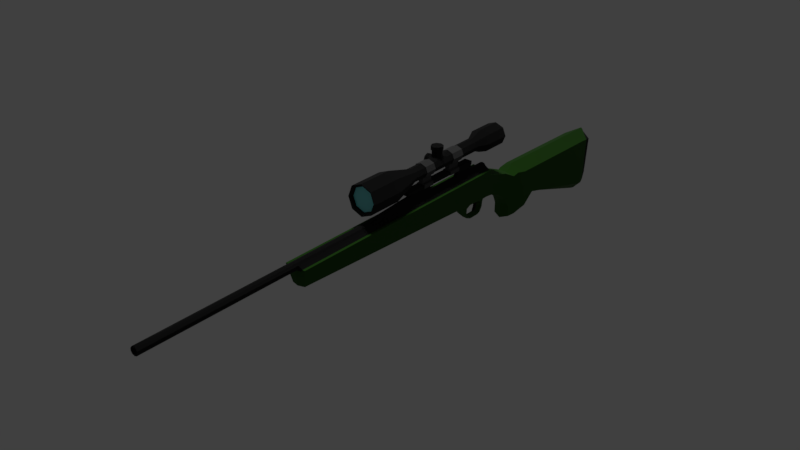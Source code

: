# Source: sniper.blend  (saved by Blender 2.80.75; exported with 4.5.12 LTS)
import bpy
from mathutils import Matrix  # noqa: F401  (used for matrix-valued properties, if any)

bpy.ops.wm.read_factory_settings(use_empty=True)
scene = bpy.context.scene
scene.name = 'Scene'

# ---- collections
col_collection_1 = bpy.data.collections.new('Collection 1'); scene.collection.children.link(col_collection_1)
col_collection_2 = bpy.data.collections.new('Collection 2'); scene.collection.children.link(col_collection_2)

# ---- materials (node trees are filled in below, after node groups)
mat_body = bpy.data.materials.new('Body')
mat_body.alpha_threshold = 0.0
mat_body.use_transparent_shadow = False
mat_body.diffuse_color = (6.341e-08, 0.1282, 0.002631, 1.0)
mat_body.roughness = 1.0
mat_body.specular_intensity = 1.0
mat_metal = bpy.data.materials.new('Metal')
mat_metal.alpha_threshold = 0.0
mat_metal.use_transparent_shadow = False
mat_metal.diffuse_color = (0.02, 0.02, 0.02, 1.0)
mat_metal.roughness = 1.0
mat_scope_mount = bpy.data.materials.new('Scope-mount')
mat_scope_mount.alpha_threshold = 0.0
mat_scope_mount.use_transparent_shadow = False
mat_scope_mount.diffuse_color = (0.1, 0.1, 0.1, 1.0)
mat_scope_mount.roughness = 1.0
mat_front_glass = bpy.data.materials.new('Front-glass')
mat_front_glass.alpha_threshold = 0.0
mat_front_glass.use_transparent_shadow = False
mat_front_glass.diffuse_color = (0.1214, 0.6893, 0.8, 1.0)
mat_front_glass.roughness = 0.3593
mat_back_glass = bpy.data.materials.new('Back-glass')
mat_back_glass.alpha_threshold = 0.0
mat_back_glass.use_transparent_shadow = False
mat_back_glass.diffuse_color = (0.1221, 0.6867, 0.7991, 1.0)
mat_back_glass.roughness = 0.4037

# ---- node groups
ng_auto_smooth = bpy.data.node_groups.new('Auto Smooth', 'GeometryNodeTree')
_s = ng_auto_smooth.interface.new_socket(name='Geometry', in_out='OUTPUT', socket_type='NodeSocketGeometry')
_s = ng_auto_smooth.interface.new_socket(name='Geometry', in_out='INPUT', socket_type='NodeSocketGeometry')
_s = ng_auto_smooth.interface.new_socket(name='Angle', in_out='INPUT', socket_type='NodeSocketFloat')
_s.subtype = 'ANGLE'
_s.min_value = 0.0
_s.max_value = 3.142
ng_auto_smooth.is_modifier = True
_N = ng_auto_smooth.nodes; _L = ng_auto_smooth.links
n0 = _N.new('NodeGroupOutput'); n0.name = 'Group Output'; n0.location = (480, -100)
n1 = _N.new('NodeGroupInput'); n1.name = 'Group Input'; n1.location = (-420, -300)
n2 = _N.new('NodeGroupInput'); n2.name = 'Group Input.001'; n2.location = (-60, -100)
n3 = _N.new('GeometryNodeSetShadeSmooth'); n3.name = 'Set Shade Smooth'; n3.location = (120, -100)
n3.domain = 'EDGE'
n4 = _N.new('GeometryNodeSetShadeSmooth'); n4.name = 'Set Shade Smooth.001'; n4.location = (300, -100)
n5 = _N.new('GeometryNodeInputMeshEdgeAngle'); n5.name = 'Edge Angle'; n5.location = (-420, -220)
n6 = _N.new('GeometryNodeInputEdgeSmooth'); n6.name = 'Is Edge Smooth'; n6.location = (-60, -160)
n7 = _N.new('GeometryNodeInputShadeSmooth'); n7.name = 'Is Face Smooth'; n7.location = (-240, -340)
n8 = _N.new('FunctionNodeBooleanMath'); n8.name = 'Boolean Math'; n8.location = (-60, -220)
n9 = _N.new('FunctionNodeCompare'); n9.name = 'Compare'; n9.location = (-240, -180)
n9.operation = 'LESS_EQUAL'
_L.new(n5.outputs[0], n9.inputs[0])
_L.new(n4.outputs[0], n0.inputs[0])
_L.new(n1.outputs[1], n9.inputs[1])
_L.new(n9.outputs[0], n8.inputs[0])
_L.new(n7.outputs[0], n8.inputs[1])
_L.new(n2.outputs[0], n3.inputs[0])
_L.new(n6.outputs[0], n3.inputs[1])
_L.new(n3.outputs[0], n4.inputs[0])
_L.new(n8.outputs[0], n3.inputs[2])
n0.is_active_output = True

# ---- material node trees
mat_body.use_nodes = True; mat_body.node_tree.nodes.clear()
_N = mat_body.node_tree.nodes; _L = mat_body.node_tree.links
n0 = _N.new('ShaderNodeOutputMaterial'); n0.name = 'Material Output'; n0.location = (281, 228)
n1 = _N.new('ShaderNodeBsdfPrincipled'); n1.name = 'Principled BSDF'; n1.location = (92, 241)
n1.distribution = 'GGX'
n1.subsurface_method = 'BURLEY'
n1.inputs[0].default_value = (0.01263, 0.07658, 0.0, 1.0)
n1.inputs[2].default_value = 1.0
n1.inputs[3].default_value = 1.45
n1.inputs[27].default_value = (0.0, 0.0, 0.0, 1.0)
n1.inputs[28].default_value = 1.0
_L.new(n1.outputs[0], n0.inputs[0])
n0.is_active_output = True
mat_metal.use_nodes = True; mat_metal.node_tree.nodes.clear()
_N = mat_metal.node_tree.nodes; _L = mat_metal.node_tree.links
n0 = _N.new('ShaderNodeOutputMaterial'); n0.name = 'Material Output'; n0.location = (300, 300)
n1 = _N.new('ShaderNodeBsdfPrincipled'); n1.name = 'Principled BSDF'; n1.location = (10, 300)
n1.distribution = 'GGX'
n1.subsurface_method = 'BURLEY'
n1.inputs[0].default_value = (0.0, 0.0, 0.0, 1.0)
n1.inputs[2].default_value = 1.0
n1.inputs[3].default_value = 1.45
n1.inputs[27].default_value = (0.0, 0.0, 0.0, 1.0)
n1.inputs[28].default_value = 1.0
_L.new(n1.outputs[0], n0.inputs[0])
n0.is_active_output = True
mat_scope_mount.use_nodes = True; mat_scope_mount.node_tree.nodes.clear()
_N = mat_scope_mount.node_tree.nodes; _L = mat_scope_mount.node_tree.links
n0 = _N.new('ShaderNodeOutputMaterial'); n0.name = 'Material Output'; n0.location = (300, 300)
n1 = _N.new('ShaderNodeBsdfPrincipled'); n1.name = 'Principled BSDF'; n1.location = (10, 300)
n1.distribution = 'GGX'
n1.subsurface_method = 'BURLEY'
n1.inputs[0].default_value = (0.06372, 0.06372, 0.06372, 1.0)
n1.inputs[2].default_value = 1.0
n1.inputs[3].default_value = 1.45
n1.inputs[27].default_value = (0.0, 0.0, 0.0, 1.0)
n1.inputs[28].default_value = 1.0
_L.new(n1.outputs[0], n0.inputs[0])
n0.is_active_output = True
mat_front_glass.use_nodes = True; mat_front_glass.node_tree.nodes.clear()
_N = mat_front_glass.node_tree.nodes; _L = mat_front_glass.node_tree.links
n0 = _N.new('ShaderNodeOutputMaterial'); n0.name = 'Material Output'; n0.location = (300, 300)
n1 = _N.new('ShaderNodeBsdfPrincipled'); n1.name = 'Principled BSDF'; n1.location = (10, 300)
n1.distribution = 'GGX'
n1.subsurface_method = 'BURLEY'
n1.inputs[0].default_value = (0.1883, 0.7771, 0.8, 1.0)
n1.inputs[2].default_value = 0.0
n1.inputs[3].default_value = 1.45
n1.inputs[27].default_value = (0.0, 0.0, 0.0, 1.0)
n1.inputs[28].default_value = 1.0
_L.new(n1.outputs[0], n0.inputs[0])
n0.is_active_output = True
mat_back_glass.use_nodes = True; mat_back_glass.node_tree.nodes.clear()
_N = mat_back_glass.node_tree.nodes; _L = mat_back_glass.node_tree.links
n0 = _N.new('ShaderNodeOutputMaterial'); n0.name = 'Material Output'; n0.location = (300, 300)
n1 = _N.new('ShaderNodeBsdfPrincipled'); n1.name = 'Principled BSDF'; n1.location = (10, 300)
n1.distribution = 'GGX'
n1.subsurface_method = 'BURLEY'
n1.inputs[0].default_value = (0.1878, 0.7758, 0.7991, 1.0)
n1.inputs[2].default_value = 0.0
n1.inputs[3].default_value = 1.45
n1.inputs[27].default_value = (0.0, 0.0, 0.0, 1.0)
n1.inputs[28].default_value = 1.0
_L.new(n1.outputs[0], n0.inputs[0])
n0.is_active_output = True

# ---- world
world_world = bpy.data.worlds.new('World'); scene.world = world_world
world_world.color = (0.05088, 0.05088, 0.05088)
world_world.use_sun_shadow = False
world_world.sun_shadow_jitter_overblur = 0.0
world_world.cycles.sampling_method = 'MANUAL'

# ---- lights
light_hemi = bpy.data.lights.new('Hemi', 'SUN')
light_hemi.transmission_factor = 0.0
light_hemi.angle = 0.1993
light_hemi.energy = 1.0
light_hemi.shadow_buffer_clip_start = 0.5
light_hemi.shadow_soft_size = 0.1
light_hemi.shadow_cascade_max_distance = 1000.0

# ---- meshes
me_cylinder = bpy.data.meshes.new('Cylinder')
me_cylinder.from_pydata([(-0.002392, 0.0128, 0.4723), (-0.01095, 0.01438, -0.08648), (-0.003864, 0.01483, 0.4723), (-0.005248, 0.01778, -0.08648), (-0.003864, 0.01733, 0.4723), (-0.003247, 0.02053, -0.08648), (-0.002392, 0.01936, 0.4723), (-0.003247, 0.01162, 0.4723), (-0.005248, 0.01438, 0.4723), (-0.005248, 0.01778, 0.4723), (-0.003247, 0.02053, 0.4723), (-3.294e-11, 0.01608, 0.3006), (-0.00895, 0.01162, 0.2561), (-0.01095, 0.01438, 0.2561), (-0.005248, 0.01778, 0.2561), (-0.003247, 0.02053, 0.2561), (-0.01095, 0.01438, 0.02419), (-0.005248, 0.01778, 0.02419), (-0.003247, 0.02053, 0.02419), (-0.01528, -0.01361, -0.3134), (-0.01528, -0.01011, -0.1649), (-0.01249, -0.02153, -0.3331), (-0.01316, -0.07099, -0.3257), (-0.01528, -0.05135, -0.1847), (-0.0137, -0.06663, -0.1692), (-0.01528, -0.08302, -0.3075), (-0.01104, -0.08356, -0.3254), (-0.01447, -0.01125, -0.1495), (-0.00592, -0.0276, -0.0821), (-0.00592, -0.0254, -0.03547), (-0.00592, -0.02727, -0.07426), (-0.00592, -0.03129, -0.08059), (-0.005207, -0.03107, -0.07873), (-0.005369, -0.03783, -0.08057), (-0.004819, -0.03719, -0.07903), (-0.005171, -0.04405, -0.07689), (-0.004819, -0.04317, -0.07607), (-0.005171, -0.04631, -0.07171), (-0.004819, -0.04517, -0.07162), (-0.005171, -0.04649, -0.05619), (-0.004819, -0.04537, -0.05686), (-0.004522, -0.04107, -0.04813), (-0.00417, -0.04012, -0.04902), (-0.00472, -0.03549, -0.04158), (-0.004558, -0.0306, -0.04935), (-0.00592, -0.0263, -0.05416), (-0.00592, -0.02694, -0.06773), (-0.002656, -0.02793, -0.07268), (-0.002656, -0.02772, -0.06994), (-0.002085, -0.03341, -0.07303), (-0.002085, -0.03293, -0.07193), (-0.001899, -0.03779, -0.07178), (-0.001899, -0.03744, -0.07076), (-0.001899, -0.04104, -0.06966), (-0.001899, -0.04045, -0.06895), (-0.003247, 0.02053, -0.0286), (-0.003247, 0.02053, -0.0549), (-0.004157, 0.02053, 0.1385), (-0.004945, 0.03068, 0.02343), (-0.004945, 0.03068, -0.02856), (-0.004945, 0.03068, -0.05546), (-0.003247, 0.02053, 0.05721), (-0.004945, 0.03068, 0.05973), (-0.002641, 0.02438, 0.02555), (-0.002641, 0.02438, 0.05721), (-0.001801, 0.02814, 0.05721), (-0.002641, 0.02438, -0.03008), (-0.002641, 0.02438, -0.0549), (-0.004945, 0.03068, 0.06986), (-0.005338, 0.03527, 0.02343), (-0.005338, 0.03527, -0.02856), (-0.005338, 0.03527, -0.05546), (-0.005338, 0.03527, 0.05973), (-0.005338, 0.03527, 0.07043), (-0.003247, 0.01162, 0.4431), (-0.005248, 0.01438, 0.4431), (-0.005248, 0.01778, 0.4431), (-0.003247, 0.02053, 0.4431), (-0.006846, 0.0596, -0.03976), (-0.009443, 0.05333, -0.03976), (-0.006846, 0.04706, -0.03976), (-0.006846, 0.0596, 0.05933), (-0.009443, 0.05333, 0.05933), (-0.006846, 0.04706, 0.05933), (-0.01436, 0.06788, 0.1002), (-0.0198, 0.05333, 0.1002), (-0.01436, 0.03878, 0.1002), (-0.01436, 0.06788, 0.1477), (-0.0198, 0.05333, 0.1477), (-0.01436, 0.03878, 0.1477), (-0.01238, 0.06588, 0.1461), (-0.01708, 0.05333, 0.1461), (-0.01238, 0.04078, 0.1461), (-0.01155, 0.06485, 0.1432), (-0.01593, 0.05333, 0.1432), (-0.01155, 0.04181, 0.1432), (-0.002466, 0.0283, 0.02423), (-0.006846, 0.0596, -0.06352), (-0.009443, 0.05333, -0.06352), (-0.006846, 0.04706, -0.06352), (-0.01156, 0.06392, -0.07766), (-0.01595, 0.05333, -0.07766), (-0.01156, 0.04274, -0.07766), (-0.01156, 0.06392, -0.1129), (-0.01595, 0.05333, -0.1129), (-0.01156, 0.04274, -0.1129), (-0.01156, 0.06392, -0.1129), (-0.01595, 0.05333, -0.1129), (-0.01156, 0.04274, -0.1129), (-0.01052, 0.06296, -0.1119), (-0.0145, 0.05333, -0.1119), (-0.01052, 0.0437, -0.1119), (-0.01052, 0.06296, -0.109), (-0.0145, 0.05333, -0.109), (-0.01052, 0.0437, -0.109), (-0.004945, 0.03068, -0.0113), (-0.005338, 0.03527, -0.0113), (-0.003247, 0.02053, 0.03952), (-0.004945, 0.03068, 0.04028), (-0.002641, 0.02438, 0.04025), (-0.005338, 0.03527, 0.04028), (-0.002157, 0.02823, 0.03954), (-0.006846, 0.04706, 0.0405), (-0.006846, 0.04706, 0.02462), (-0.006846, 0.04706, -0.01161), (-0.006846, 0.04706, -0.03056), (-0.006846, 0.0596, 0.0405), (-0.006846, 0.0596, 0.02462), (-0.006846, 0.0596, -0.01161), (-0.006846, 0.0596, -0.03056), (-0.009443, 0.05333, -0.03056), (-0.009443, 0.05333, -0.01161), (-0.009443, 0.05333, 0.02462), (-0.009443, 0.05333, 0.0405), (-0.003423, 0.04576, -0.03976), (-0.003423, 0.04576, 0.05933), (-0.007178, 0.03577, 0.1002), (-0.007178, 0.03577, 0.1477), (-0.006191, 0.03818, 0.1461), (-0.005774, 0.03943, 0.1432), (-0.003423, 0.04576, -0.06352), (-0.005781, 0.04055, -0.07766), (-0.005781, 0.04055, -0.1129), (-0.005781, 0.04055, -0.1129), (-0.005258, 0.0417, -0.1119), (-0.005258, 0.0417, -0.109), (-0.003423, 0.04576, -0.03056), (-0.003423, 0.04576, -0.01161), (-0.003423, 0.04576, 0.02462), (-0.003423, 0.04576, 0.0405), (-0.002669, 0.03527, -0.02856), (-0.002669, 0.03527, -0.0113), (-0.002669, 0.03527, 0.02343), (-0.002669, 0.03527, 0.04028), (-0.00753, 0.04643, -0.01161), (-0.00753, 0.04643, -0.03056), (-0.00753, 0.06023, -0.01161), (-0.00753, 0.06023, -0.03056), (-0.01039, 0.05333, -0.03056), (-0.01039, 0.05333, -0.01161), (-0.003765, 0.045, -0.03056), (-0.003765, 0.045, -0.01161), (-0.00753, 0.04643, 0.0405), (-0.00753, 0.04643, 0.02462), (-0.00753, 0.06023, 0.0405), (-0.00753, 0.06023, 0.02462), (-0.01039, 0.05333, 0.02462), (-0.01039, 0.05333, 0.0405), (-0.003765, 0.045, 0.02462), (-0.003765, 0.045, 0.0405), (-0.00592, 0.0306, -0.0113), (-0.00592, 0.0306, -0.02856), (-0.006313, 0.03519, 0.02343), (-0.00592, 0.0306, 0.02343), (-0.006313, 0.03519, -0.02856), (-0.006313, 0.03519, 0.04028), (-0.006313, 0.03519, -0.0113), (-0.00592, 0.0306, 0.04028), (-0.005374, 0.03611, -0.02856), (-0.005374, 0.03611, 0.02343), (-0.005374, 0.03611, 0.04028), (-0.005374, 0.03611, -0.0113), (-0.002766, 0.03613, -0.01133), (-0.002766, 0.03613, -0.02873), (-0.002768, 0.03615, 0.0403), (-0.002768, 0.03615, 0.02354), (-0.006846, 0.04706, 0.01816), (-0.006846, 0.04706, -0.001553), (-0.006846, 0.0596, 0.01816), (-0.006846, 0.0596, -0.001553), (-0.009443, 0.05333, -0.001553), (-0.009443, 0.05333, 0.01816), (-0.003423, 0.04576, -0.001553), (-0.003423, 0.04576, 0.01816), (-0.006846, 0.04706, 0.01461), (-0.006846, 0.04706, 0.009315), (-0.006846, 0.04706, 0.00402), (-0.006846, 0.0596, 0.01461), (-0.006846, 0.0596, 0.009315), (-0.006846, 0.0596, 0.00402), (-0.009443, 0.05333, 0.01461), (-0.003423, 0.04576, 0.00402), (-0.003423, 0.04576, 0.009315), (-0.003423, 0.04576, 0.01461), (-0.004704, 0.06224, 0.004566), (-0.004704, 0.06224, 0.01393), (-0.004704, 0.07051, 0.004566), (-0.006757, 0.07051, 0.009247), (-0.004704, 0.07051, 0.01393), (-0.005577, 0.07599, 0.003699), (-0.00801, 0.07599, 0.009247), (-0.005577, 0.07599, 0.0148), (-0.005577, 0.07051, 0.003699), (-0.00801, 0.07051, 0.009247), (-0.005577, 0.07051, 0.0148), (-0.01386, 0.05338, 0.01287), (-0.01386, 0.05784, 0.01103), (-0.01386, 0.05968, 0.006567), (-0.01386, 0.05784, 0.002107), (-0.01386, 0.05338, 0.0002598), (-0.01386, 0.04892, 0.01103), (-0.01386, 0.04707, 0.006567), (-0.01386, 0.04892, 0.002107), (-0.009733, 0.05339, 0.01341), (-0.007818, 0.05783, 0.01141), (-0.007026, 0.05967, 0.006567), (-0.007818, 0.05783, 0.00173), (-0.009735, 0.05338, -0.0002742), (-0.007772, 0.04895, 0.01141), (-0.006959, 0.04712, 0.006567), (-0.007772, 0.04895, 0.00173), (-0.01386, 0.05338, 0.01365), (-0.01386, 0.05838, 0.01157), (-0.01386, 0.06046, 0.006567), (-0.01386, 0.05838, 0.00156), (-0.01386, 0.05338, -0.0005136), (-0.01386, 0.04837, 0.01157), (-0.01386, 0.0463, 0.006567), (-0.01386, 0.04837, 0.00156), (-0.01725, 0.04837, 0.00156), (-0.01725, 0.0463, 0.006567), (-0.01725, 0.05338, 0.01365), (-0.01725, 0.05838, 0.01157), (-0.01725, 0.06046, 0.006567), (-0.01725, 0.05838, 0.00156), (-0.01725, 0.05338, -0.0005136), (-0.01725, 0.04837, 0.01157), (0.0, 0.01203, 0.4723), (0.0, 0.01438, -0.08648), (0.002392, 0.0128, 0.4723), (0.01095, 0.01438, -0.08648), (0.003864, 0.01483, 0.4723), (0.005248, 0.01778, -0.08648), (0.003864, 0.01733, 0.4723), (0.003247, 0.02053, -0.08648), (0.002392, 0.01936, 0.4723), (0.0, 0.02159, -0.08648), (0.0, 0.02013, 0.4723), (0.003247, 0.01162, 0.4723), (0.0, 0.01057, 0.4723), (0.005248, 0.01438, 0.4723), (0.005248, 0.01778, 0.4723), (0.003247, 0.02053, 0.4723), (0.0, 0.02159, 0.4723), (0.0, 0.01057, 0.2561), (0.00895, 0.01162, 0.2561), (0.01095, 0.01438, 0.2561), (0.005248, 0.01778, 0.2561), (0.003247, 0.02053, 0.2561), (0.0, 0.02159, 0.2561), (0.00895, -0.0249, -0.08648), (0.00895, -0.009649, 0.2516), (0.0, -0.0101, 0.2535), (0.01095, 0.01438, 0.02419), (0.005248, 0.01778, 0.02419), (0.003247, 0.02053, 0.02419), (0.0, 0.02159, 0.02419), (0.00895, -0.01988, 0.02419), (0.01446, 0.01438, -0.08648), (0.01446, 0.01438, 0.2561), (0.01446, 0.01438, 0.02419), (0.0, -0.02713, -0.08648), (0.0, -0.02131, 0.02419), (0.01357, 0.01043, 0.2553), (0.01357, 0.007675, -0.08648), (0.01357, 0.008614, 0.02419), (0.0, 0.01083, -0.08648), (0.00895, -0.04402, -0.1268), (0.0, -0.04526, -0.1254), (0.01357, -0.01377, -0.141), (0.0, -0.01106, -0.1402), (0.01528, -0.01813, -0.3134), (0.0, -0.006743, -0.3306), (0.01528, -0.01462, -0.1649), (0.0, -0.002915, -0.1547), (0.01249, -0.02153, -0.3331), (0.0, -0.01256, -0.335), (0.01316, -0.07099, -0.3257), (0.0, -0.07117, -0.3258), (0.01528, -0.05135, -0.1847), (0.0137, -0.06663, -0.1692), (0.0, -0.06853, -0.1692), (0.011, -0.07253, -0.1485), (0.0, -0.07611, -0.1482), (0.011, -0.07145, -0.1345), (0.0, -0.07502, -0.1304), (0.011, -0.05727, -0.1347), (0.0, -0.05727, -0.1311), (0.0, 0.006149, -0.09776), (0.01357, 0.003557, -0.09776), (0.00895, -0.02616, -0.09748), (0.0, -0.0284, -0.09748), (0.0, -0.0006935, -0.1211), (0.01357, -0.003285, -0.1211), (0.00895, -0.03257, -0.1125), (0.0, -0.03481, -0.1125), (0.01528, -0.08302, -0.3075), (0.0, -0.09497, -0.3256), (0.0, -0.09745, -0.3138), (0.01104, -0.08356, -0.3254), (0.01447, -0.01125, -0.1495), (0.0, -0.00853, -0.1486), (0.0, -0.06853, -0.1692), (0.0, -0.05589, -0.185), (0.00895, -0.02258, -0.03315), (0.0, -0.02445, -0.03315), (0.00895, -0.02475, -0.08459), (0.0, -0.02701, -0.08538), (0.00592, -0.0276, -0.0821), (0.00592, -0.0254, -0.03547), (0.0, -0.02854, -0.0743), (0.00592, -0.02727, -0.07426), (0.00592, -0.03129, -0.08059), (0.0, -0.03166, -0.08286), (0.0, -0.03109, -0.07841), (0.005207, -0.03107, -0.07873), (0.005369, -0.03783, -0.08057), (0.0, -0.03856, -0.08284), (0.0, -0.03706, -0.07869), (0.004819, -0.03719, -0.07903), (0.005171, -0.04405, -0.07689), (0.0, -0.04569, -0.07862), (0.0, -0.0426, -0.07569), (0.004819, -0.04317, -0.07607), (0.005171, -0.04631, -0.07171), (0.0, -0.04828, -0.07269), (0.0, -0.04441, -0.07162), (0.004819, -0.04517, -0.07162), (0.005171, -0.04649, -0.05619), (0.0, -0.04768, -0.05529), (0.0, -0.04476, -0.05722), (0.004819, -0.04537, -0.05686), (0.004522, -0.04107, -0.04813), (0.0, -0.04197, -0.04696), (0.0, -0.03944, -0.04988), (0.00417, -0.04012, -0.04902), (0.00472, -0.03549, -0.04158), (0.0, -0.03597, -0.04016), (0.0, -0.03034, -0.04974), (0.004558, -0.0306, -0.04935), (0.0, -0.02584, -0.05447), (0.00592, -0.0263, -0.05416), (0.0, -0.02652, -0.06785), (0.00592, -0.02694, -0.06773), (0.0, -0.02758, -0.06933), (0.002656, -0.02793, -0.07268), (0.002656, -0.02772, -0.06994), (0.0, -0.03324, -0.07349), (0.0, -0.03271, -0.07164), (0.002085, -0.03341, -0.07303), (0.002085, -0.03293, -0.07193), (0.0, -0.03774, -0.07201), (0.0, -0.03734, -0.07062), (0.001899, -0.03779, -0.07178), (0.001899, -0.03744, -0.07076), (0.0, -0.0411, -0.06983), (0.0, -0.04041, -0.06882), (0.001899, -0.04104, -0.06966), (0.001899, -0.04045, -0.06895), (0.0, -0.04296, -0.06729), (0.0, -0.04273, -0.06694), (0.003247, 0.02053, -0.0286), (0.0, 0.02159, -0.0286), (0.003247, 0.02053, -0.0549), (0.0, 0.02159, -0.0549), (0.004157, 0.02053, 0.1385), (0.0, 0.02159, 0.1385), (0.0, 0.03068, 0.02343), (0.0, 0.03068, -0.02856), (0.0, 0.03068, -0.05546), (0.004945, 0.03068, 0.02343), (0.004945, 0.03068, -0.02856), (0.004945, 0.03068, -0.05546), (0.003247, 0.02053, 0.05721), (0.0, 0.03068, 0.05973), (0.004945, 0.03068, 0.05973), (0.0, 0.0249, 0.02555), (0.002641, 0.02438, 0.02555), (0.002641, 0.02438, 0.05721), (0.0, 0.02841, 0.05721), (0.001801, 0.02814, 0.05721), (0.0, 0.02613, -0.0549), (0.0, 0.0249, -0.03008), (0.002641, 0.02438, -0.03008), (0.002641, 0.02438, -0.0549), (0.0, 0.03068, 0.06986), (0.004945, 0.03068, 0.06986), (0.005338, 0.03527, 0.02343), (0.0, 0.03527, -0.05546), (0.0, 0.03527, -0.02856), (0.0, 0.03527, 0.02343), (0.005338, 0.03527, -0.02856), (0.005338, 0.03527, -0.05546), (0.0, 0.03527, 0.05973), (0.005338, 0.03527, 0.05973), (0.0, 0.03527, 0.07043), (0.005338, 0.03527, 0.07043), (0.0, 0.01057, 0.4431), (0.003247, 0.01162, 0.4431), (0.005248, 0.01438, 0.4431), (0.005248, 0.01778, 0.4431), (0.003247, 0.02053, 0.4431), (0.0, 0.02159, 0.4431), (0.0, 0.02291, 0.4723), (0.0, 0.0622, -0.03976), (0.006846, 0.0596, -0.03976), (0.009443, 0.05333, -0.03976), (0.006846, 0.04706, -0.03976), (0.0, 0.04446, -0.03976), (0.0, 0.0622, 0.05933), (0.006846, 0.0596, 0.05933), (0.009443, 0.05333, 0.05933), (0.006846, 0.04706, 0.05933), (0.0, 0.04446, 0.05933), (0.0, 0.07391, 0.1002), (0.01436, 0.06788, 0.1002), (0.0198, 0.05333, 0.1002), (0.01436, 0.03878, 0.1002), (0.0, 0.03275, 0.1002), (0.0, 0.07391, 0.1477), (0.01436, 0.06788, 0.1477), (0.0198, 0.05333, 0.1477), (0.01436, 0.03878, 0.1477), (0.0, 0.03275, 0.1477), (0.0, 0.06962, 0.1432), (0.0, 0.07108, 0.1461), (0.01238, 0.06588, 0.1461), (0.01708, 0.05333, 0.1461), (0.01238, 0.04078, 0.1461), (0.0, 0.03558, 0.1461), (0.01155, 0.06485, 0.1432), (0.01593, 0.05333, 0.1432), (0.01155, 0.04181, 0.1432), (0.0, 0.03704, 0.1432), (0.0, 0.05333, 0.1437), (0.002466, 0.0283, 0.02423), (0.0, 0.0622, -0.06352), (0.006846, 0.0596, -0.06352), (0.009443, 0.05333, -0.06352), (0.006846, 0.04706, -0.06352), (0.0, 0.04446, -0.06352), (0.0, 0.06831, -0.07766), (0.01156, 0.06392, -0.07766), (0.01595, 0.05333, -0.07766), (0.01156, 0.04274, -0.07766), (0.0, 0.03835, -0.07766), (0.0, 0.05333, -0.109), (0.0, 0.06831, -0.1129), (0.01156, 0.06392, -0.1129), (0.01595, 0.05333, -0.1129), (0.01156, 0.04274, -0.1129), (0.0, 0.03835, -0.1129), (0.01156, 0.06392, -0.1129), (0.01595, 0.05333, -0.1129), (0.0, 0.06831, -0.1129), (0.01156, 0.04274, -0.1129), (0.0, 0.03835, -0.1129), (0.01052, 0.06296, -0.1119), (0.0145, 0.05333, -0.1119), (0.0, 0.06695, -0.1119), (0.01052, 0.0437, -0.1119), (0.0, 0.03971, -0.1119), (0.01052, 0.06296, -0.109), (0.0145, 0.05333, -0.109), (0.0, 0.06695, -0.109), (0.01052, 0.0437, -0.109), (0.0, 0.03971, -0.109), (0.0, 0.03068, -0.0113), (0.004945, 0.03068, -0.0113), (0.0, 0.03527, -0.0113), (0.005338, 0.03527, -0.0113), (0.003247, 0.02053, 0.03952), (0.004945, 0.03068, 0.04028), (0.002641, 0.02438, 0.04025), (0.0, 0.03527, 0.04028), (0.005338, 0.03527, 0.04028), (0.002157, 0.02823, 0.03954), (0.0, 0.04446, 0.0405), (0.0, 0.04446, 0.02462), (0.0, 0.04446, -0.01161), (0.0, 0.04446, -0.03056), (0.0, 0.0622, -0.03056), (0.0, 0.0622, -0.01161), (0.0, 0.0622, 0.02462), (0.0, 0.0622, 0.0405), (0.006846, 0.04706, 0.0405), (0.006846, 0.04706, 0.02462), (0.006846, 0.04706, -0.01161), (0.006846, 0.04706, -0.03056), (0.006846, 0.0596, 0.0405), (0.006846, 0.0596, 0.02462), (0.006846, 0.0596, -0.01161), (0.006846, 0.0596, -0.03056), (0.009443, 0.05333, -0.03056), (0.009443, 0.05333, -0.01161), (0.009443, 0.05333, 0.02462), (0.009443, 0.05333, 0.0405), (0.003423, 0.04576, -0.03976), (0.003423, 0.04576, 0.05933), (0.007178, 0.03577, 0.1002), (0.007178, 0.03577, 0.1477), (0.006191, 0.03818, 0.1461), (0.005774, 0.03943, 0.1432), (0.003423, 0.04576, -0.06352), (0.005781, 0.04055, -0.07766), (0.005781, 0.04055, -0.1129), (0.005781, 0.04055, -0.1129), (0.005258, 0.0417, -0.1119), (0.005258, 0.0417, -0.109), (0.003423, 0.04576, -0.03056), (0.003423, 0.04576, -0.01161), (0.003423, 0.04576, 0.02462), (0.003423, 0.04576, 0.0405), (0.002669, 0.03527, -0.02856), (0.002669, 0.03527, -0.0113), (0.002669, 0.03527, 0.02343), (0.002669, 0.03527, 0.04028), (0.0, 0.04358, -0.01161), (0.0, 0.04358, -0.03056), (0.0, 0.06308, -0.03056), (0.0, 0.06308, -0.01161), (0.00753, 0.04643, -0.01161), (0.00753, 0.04643, -0.03056), (0.00753, 0.06023, -0.01161), (0.00753, 0.06023, -0.03056), (0.01039, 0.05333, -0.03056), (0.01039, 0.05333, -0.01161), (0.003765, 0.045, -0.03056), (0.003765, 0.045, -0.01161), (0.0, 0.04358, 0.0405), (0.0, 0.04358, 0.02462), (0.0, 0.06308, 0.02462), (0.0, 0.06308, 0.0405), (0.00753, 0.04643, 0.0405), (0.00753, 0.04643, 0.02462), (0.00753, 0.06023, 0.0405), (0.00753, 0.06023, 0.02462), (0.01039, 0.05333, 0.02462), (0.01039, 0.05333, 0.0405), (0.003765, 0.045, 0.02462), (0.003765, 0.045, 0.0405), (0.00592, 0.0306, -0.0113), (0.00592, 0.0306, -0.02856), (0.006313, 0.03519, 0.02343), (0.00592, 0.0306, 0.02343), (0.006313, 0.03519, -0.02856), (0.006313, 0.03519, 0.04028), (0.006313, 0.03519, -0.0113), (0.00592, 0.0306, 0.04028), (0.005374, 0.03611, -0.02856), (0.005374, 0.03611, 0.02343), (0.005374, 0.03611, 0.04028), (0.005374, 0.03611, -0.0113), (0.002766, 0.03613, -0.01133), (0.002766, 0.03613, -0.02873), (0.0, 0.03601, -0.01133), (0.0, 0.03601, -0.02873), (0.0, 0.03602, 0.0403), (0.002768, 0.03615, 0.0403), (0.002768, 0.03615, 0.02354), (0.0, 0.03602, 0.02354), (0.0, 0.04446, 0.01816), (0.0, 0.04446, -0.001553), (0.0, 0.0622, -0.001553), (0.0, 0.0622, 0.01816), (0.006846, 0.04706, 0.01816), (0.006846, 0.04706, -0.001553), (0.006846, 0.0596, 0.01816), (0.006846, 0.0596, -0.001553), (0.009443, 0.05333, -0.001553), (0.009443, 0.05333, 0.01816), (0.003423, 0.04576, -0.001553), (0.003423, 0.04576, 0.01816), (0.0, 0.04446, 0.01461), (0.0, 0.04446, 0.009315), (0.0, 0.04446, 0.00402), (0.006846, 0.04706, 0.01461), (0.006846, 0.04706, 0.009315), (0.006846, 0.04706, 0.00402), (0.006846, 0.0596, 0.01461), (0.006846, 0.0596, 0.009315), (0.006846, 0.0596, 0.00402), (0.009443, 0.05333, 0.01461), (0.003423, 0.04576, 0.00402), (0.003423, 0.04576, 0.009315), (0.003423, 0.04576, 0.01461), (0.0, 0.06224, 0.01587), (0.0, 0.06224, 0.002628), (0.004704, 0.06224, 0.004566), (0.004704, 0.06224, 0.01393), (0.0, 0.07051, 0.002628), (0.004704, 0.07051, 0.004566), (0.006757, 0.07051, 0.009247), (0.004704, 0.07051, 0.01393), (0.0, 0.07051, 0.01587), (0.005577, 0.07599, 0.003699), (0.0, 0.07599, 0.0014), (0.00801, 0.07599, 0.009247), (0.005577, 0.07599, 0.0148), (0.0, 0.07599, 0.01709), (0.0, 0.07051, 0.0014), (0.005577, 0.07051, 0.003699), (0.00801, 0.07051, 0.009247), (0.005577, 0.07051, 0.0148), (0.0, 0.07051, 0.01709), (0.009443, 0.05333, 0.003835), (0.009443, 0.05333, 0.009223), (-0.003247, 0.02053, -0.06788), (0.0, 0.02159, -0.06788), (-0.003247, 0.02053, -0.05981), (0.0, 0.02159, -0.05981), (-0.005248, 0.01778, -0.06788), (-0.004765, 0.02128, -0.05981), (-0.005248, 0.01778, -0.05981), (-0.01095, 0.01438, -0.05948), (-0.01095, 0.01438, -0.06788), (-0.004765, 0.02128, -0.06788), (-0.008384, 0.0216, -0.05981), (-0.008384, 0.0216, -0.06788), (-0.01619, 0.01698, -0.05948), (-0.01619, 0.01698, -0.06788), (-0.01446, 0.01438, -0.06788), (-0.01446, 0.01438, -0.05948), (-0.0212, 0.004086, -0.05948), (-0.0212, 0.004086, -0.06788), (-0.01894, 0.001922, -0.05948), (-0.01894, 0.001922, -0.06788), (-0.02736, -0.002169, -0.06782), (-0.02708, -0.00245, -0.07185), (-0.02597, -0.005465, -0.06804), (-0.02576, -0.006258, -0.07143), (-0.02953, -0.01208, -0.06971), (-0.02791, -0.007871, -0.06497), (-0.03406, -0.01002, -0.06547), (-0.03552, -0.01053, -0.07182), (-0.03027, -0.008695, -0.07525), (-0.0329, -0.003723, -0.06416), (-0.0376, -0.005368, -0.06839), (-0.03525, -0.004548, -0.07444), (-0.0291, -0.002397, -0.07394), (-0.03363, -0.0003402, -0.06971), (-0.005248, 0.01778, -0.01601), (-0.01095, 0.01438, -0.01584), (-0.004482, 0.0165, -0.01601), (-0.004482, 0.0165, -0.05981), (-0.01018, 0.01309, -0.01584), (-0.01018, 0.01309, -0.05948), (-0.003247, 0.01162, 0.2561), (-0.005248, 0.01438, 0.2561), (0.003247, 0.01162, 0.2561), (0.005248, 0.01438, 0.2561), (-0.01528, -0.07865, -0.318), (-0.01443, -0.01747, -0.3235), (0.0, -0.009556, -0.3337), (0.01528, -0.07865, -0.318), (0.01443, -0.01972, -0.3235), (-0.01332, -0.08557, -0.3178), (0.0, -0.09907, -0.321), (0.01332, -0.08557, -0.3178), (0.0, -0.02155, -0.3331), (-0.01095, 0.01438, -0.08648), (-0.00895, 0.01162, 0.2561), (-0.01095, 0.01438, 0.2561), (-0.00895, -0.0249, -0.08648), (-0.00895, -0.009649, 0.2516), (-0.01095, 0.01438, 0.02419), (-0.00895, -0.01988, 0.02419), (-0.01446, 0.01438, -0.08648), (-0.01446, 0.01438, 0.2561), (-0.01446, 0.01438, 0.02419), (-0.01357, 0.01043, 0.2553), (-0.01357, 0.007675, -0.08648), (-0.01357, 0.008614, 0.02419), (-0.00895, -0.04402, -0.1268), (-0.01357, -0.01377, -0.141), (-0.0137, -0.06663, -0.1692), (-0.011, -0.07253, -0.1485), (-0.011, -0.07145, -0.1345), (-0.011, -0.05727, -0.1347), (-0.01357, 0.003557, -0.09776), (-0.00895, -0.02616, -0.09748), (-0.01357, -0.003285, -0.1211), (-0.00895, -0.03257, -0.1125), (-0.01447, -0.01125, -0.1495), (-0.00895, -0.02258, -0.03315), (-0.00895, -0.02475, -0.08459), (-0.00592, -0.0276, -0.0821), (-0.00592, -0.0254, -0.03547), (-0.00592, -0.02727, -0.07426), (-0.00592, -0.0263, -0.05416), (-0.00592, -0.02694, -0.06773), (0.0, 0.01438, -0.08648), (0.0, -0.0101, 0.2535), (0.0, -0.02713, -0.08648), (0.0, -0.02131, 0.02419), (0.0, 0.01083, -0.08648), (0.0, -0.04526, -0.1254), (0.0, -0.01106, -0.1402), (0.0, -0.06853, -0.1692), (0.0, -0.07611, -0.1482), (0.0, -0.07502, -0.1304), (0.0, -0.05727, -0.1311), (0.0, 0.006149, -0.09776), (0.0, -0.0284, -0.09748), (0.0, -0.0006935, -0.1211), (0.0, -0.03481, -0.1125), (0.0, -0.02445, -0.03315), (0.0, -0.02701, -0.08538), (-0.01095, 0.01438, -0.05948), (-0.01095, 0.01438, -0.06788), (-0.01446, 0.01438, -0.06788), (-0.01446, 0.01438, -0.05948), (-0.01095, 0.01438, -0.01584)], [], [(417, 259, 7, 74), (74, 7, 8, 75), (75, 8, 9, 76), (76, 9, 10, 77), (10, 423, 77), (257, 6, 11), (247, 0, 7, 259), (0, 2, 8, 7), (2, 4, 9, 8), (4, 6, 10, 9), (6, 257, 263, 10), (2, 0, 11), (4, 2, 11), (6, 4, 11), (0, 247, 11), (57, 15, 269, 386), (17, 14, 15, 57, 61, 117, 18), (16, 13, 14, 17), (1, 635, 631, 3), (3, 631, 627, 5), (55, 18, 276, 382), (248, 1, 3, 5), (256, 248, 5), (672, 673, 296, 21), (20, 294, 292, 19), (27, 321, 294, 20), (21, 679, 298, 22), (22, 298, 317, 26), (323, 23, 25, 318), (24, 23, 323, 322), (677, 676, 26, 317), (27, 20, 23, 24), (25, 23, 20, 19), (330, 30, 32, 334), (32, 31, 33, 34), (30, 28, 31, 32), (28, 327, 333, 31), (338, 34, 36, 342), (31, 333, 337, 33), (334, 32, 34, 338), (342, 36, 38, 346), (34, 33, 35, 36), (33, 337, 341, 35), (37, 345, 349, 39), (36, 35, 37, 38), (35, 341, 345, 37), (40, 39, 41, 42), (346, 38, 40, 350), (38, 37, 39, 40), (354, 42, 44, 358), (39, 349, 353, 41), (350, 40, 42, 354), (41, 353, 357, 43), (42, 41, 43, 44), (362, 360, 45, 46), (360, 358, 44, 45), (44, 43, 29, 45), (325, 29, 43, 357), (362, 46, 48, 364), (47, 330, 367, 49), (46, 30, 47, 48), (30, 330, 47), (49, 367, 371, 51), (48, 47, 49, 50), (364, 48, 50, 368), (372, 52, 54, 376), (50, 49, 51, 52), (368, 50, 52, 372), (376, 54, 380), (51, 371, 375, 53), (52, 51, 53, 54), (53, 375, 379), (54, 53, 379, 380), (629, 56, 384, 630), (65, 57, 386, 399), (67, 66, 59, 60), (66, 402, 388, 59), (63, 96, 58, 387, 396), (401, 67, 60, 389), (65, 64, 57), (18, 63, 396, 276), (117, 119, 63, 18), (399, 394, 62, 65), (384, 56, 67, 401), (55, 382, 402, 66), (56, 55, 66, 67), (62, 394, 405, 68), (487, 387, 58, 115), (68, 405, 415, 73), (60, 71, 408, 389), (409, 408, 71, 70, 150), (120, 72, 413, 494, 153), (72, 73, 415, 413), (70, 71, 60, 59), (58, 118, 177, 173), (118, 62, 72, 120), (72, 62, 68, 73), (57, 64, 61), (15, 77, 422, 269), (14, 76, 77, 15), (10, 263, 423), (423, 422, 77), (671, 672, 21, 22), (22, 26, 676, 671), (79, 78, 97, 98), (134, 80, 99, 140), (135, 433, 438, 136), (149, 497, 433, 135), (126, 133, 82, 81), (133, 122, 83, 82), (504, 126, 81, 429), (81, 82, 85, 84), (82, 83, 86, 85), (429, 81, 84, 434), (136, 438, 443, 137), (84, 85, 88, 87), (434, 84, 87, 439), (85, 86, 89, 88), (87, 88, 91, 90), (137, 443, 449, 138), (439, 87, 90, 445), (88, 89, 92, 91), (445, 90, 93, 444), (91, 92, 95, 94), (90, 91, 94, 93), (138, 449, 453, 139), (444, 93, 454), (93, 94, 454), (94, 95, 454), (95, 139, 454), (121, 96, 63, 119), (121, 65, 62, 118), (80, 79, 98, 99), (78, 424, 456, 97), (97, 456, 461, 100), (99, 98, 101, 102), (140, 99, 102, 141), (98, 97, 100, 101), (141, 102, 105, 142), (100, 461, 467, 103), (104, 103, 106, 107), (102, 101, 104, 105), (101, 100, 103, 104), (105, 104, 107, 108), (103, 467, 474, 106), (142, 105, 108, 143), (106, 474, 479, 109), (143, 108, 111, 144), (107, 106, 109, 110), (108, 107, 110, 111), (109, 479, 484, 112), (144, 111, 114, 145), (110, 109, 112, 113), (111, 110, 113, 114), (484, 466, 112), (466, 113, 112), (113, 466, 114), (466, 486, 145), (69, 116, 115, 58), (410, 489, 151, 116, 69, 152), (388, 487, 115, 59), (96, 121, 118, 58), (65, 121, 119, 64), (61, 64, 119, 117), (424, 78, 129, 501), (147, 124, 154, 161), (123, 148, 168, 163), (79, 80, 125, 130), (124, 131, 159, 154), (191, 186, 123, 132), (183, 160, 538, 576), (78, 79, 130, 129), (125, 146, 160, 155), (188, 191, 132, 127), (132, 123, 163, 166), (134, 428, 500, 146), (130, 125, 155, 158), (193, 581, 498, 148), (133, 126, 164, 167), (126, 504, 552, 164), (186, 193, 148, 123), (185, 168, 550, 580), (80, 134, 146, 125), (481, 144, 145, 486), (476, 143, 144, 481), (471, 142, 143, 476), (465, 141, 142, 471), (460, 140, 141, 465), (92, 138, 139, 95), (89, 137, 138, 92), (86, 136, 137, 89), (122, 149, 135, 83), (83, 135, 136, 86), (428, 134, 140, 460), (139, 453, 454), (114, 466, 145), (120, 180, 175), (539, 157, 156, 540), (158, 155, 154, 159), (157, 158, 159, 156), (182, 575, 537, 161), (155, 160, 161, 154), (146, 500, 538, 160), (499, 147, 161, 537), (501, 129, 157, 539), (129, 130, 158, 157), (128, 502, 540, 156), (131, 128, 156, 159), (551, 165, 164, 552), (166, 163, 162, 167), (165, 166, 167, 164), (182, 161, 160, 183), (163, 168, 169, 162), (122, 133, 167, 162), (149, 122, 162, 169), (148, 498, 550, 168), (497, 149, 169, 549), (503, 127, 165, 551), (127, 132, 166, 165), (184, 169, 168, 185), (184, 577, 549, 169), (176, 174, 171, 170), (173, 177, 175, 172), (69, 58, 173, 172), (118, 120, 175, 177), (115, 116, 176, 170), (59, 115, 170, 171), (70, 59, 171, 174), (184, 180, 120, 153), (181, 176, 116), (69, 172, 179), (172, 175, 180, 179), (178, 181, 182, 183), (150, 70, 178, 183), (184, 185, 179, 180), (174, 178, 70), (176, 181, 178, 174), (152, 69, 179, 185), (151, 489, 575, 182), (150, 183, 576, 409), (153, 494, 577, 184), (181, 116, 151, 182), (152, 185, 580, 410), (124, 147, 192, 187), (194, 203, 193, 186), (147, 499, 582, 192), (203, 593, 581, 193), (128, 131, 190, 189), (197, 200, 191, 188), (131, 124, 187, 190), (200, 194, 186, 191), (189, 583, 502, 128), (192, 582, 595, 201), (201, 595, 594, 202), (202, 594, 593, 203), (187, 192, 201, 196), (229, 196, 201, 202), (195, 202, 203, 194), (204, 607, 583, 189), (188, 205, 198, 197), (584, 188, 127, 503), (584, 606, 205, 188), (610, 607, 204, 206), (206, 204, 198, 207), (207, 198, 205, 208), (208, 205, 606, 614), (207, 208, 214, 213), (208, 614, 624, 214), (211, 214, 624, 619), (210, 213, 214, 211), (209, 212, 213, 210), (616, 620, 212, 209), (210, 211, 209), (206, 207, 213, 212), (209, 211, 619, 616), (610, 206, 212, 620), (196, 229, 230, 187), (194, 228, 229, 195), (229, 202, 195), (200, 223, 228, 194), (197, 224, 223, 200), (198, 225, 224, 197), (189, 226, 225, 199), (199, 225, 204, 189), (204, 225, 198), (190, 227, 226, 189), (187, 230, 227, 190), (218, 217, 225, 226), (217, 216, 224, 225), (216, 215, 223, 224), (215, 220, 228, 223), (220, 221, 229, 228), (221, 222, 230, 229), (222, 219, 227, 230), (219, 218, 226, 227), (217, 218, 234, 233), (216, 217, 233, 232), (215, 216, 232, 231), (219, 222, 238, 235), (233, 234, 244, 243), (236, 231, 241, 246), (238, 237, 240, 239), (231, 232, 242, 241), (235, 238, 239, 245), (237, 236, 246, 240), (234, 235, 245, 244), (232, 233, 243, 242), (218, 219, 235, 234), (220, 215, 231, 236), (244, 245, 239, 240), (243, 244, 240, 246), (221, 220, 236, 237), (241, 242, 243, 246), (222, 221, 237, 238), (417, 418, 258, 259), (418, 419, 260, 258), (419, 420, 261, 260), (420, 421, 262, 261), (262, 421, 423), (257, 11, 255), (247, 259, 258, 249), (249, 258, 260, 251), (251, 260, 261, 253), (253, 261, 262, 255), (255, 262, 263, 257), (251, 11, 249), (253, 11, 251), (255, 11, 253), (249, 11, 247), (385, 386, 269, 268), (274, 275, 491, 393, 385, 268, 267), (273, 274, 267, 266), (273, 280, 278, 250), (283, 271, 277, 285), (284, 278, 280, 285), (266, 279, 280, 273), (250, 252, 274, 273), (252, 254, 383, 381, 275, 274), (381, 382, 276, 275), (271, 265, 264, 272), (248, 254, 252, 250), (256, 254, 248), (272, 282, 277, 271), (326, 327, 281, 270), (270, 284, 285, 277, 324, 326), (279, 283, 285, 280), (278, 284, 250), (248, 250, 284, 286), (314, 287, 289, 313), (288, 307, 306, 287), (313, 289, 290, 312), (315, 288, 287, 314), (675, 295, 296, 673), (293, 291, 292, 294), (320, 293, 294, 321), (300, 320, 289), (295, 297, 298, 679), (297, 319, 317, 298), (323, 318, 316, 299), (300, 302, 303, 301), (302, 304, 305, 303), (304, 306, 307, 305), (289, 287, 306, 300), (300, 306, 304, 302), (281, 311, 310, 270), (284, 309, 308, 286), (270, 310, 309, 284), (311, 315, 314, 310), (309, 313, 312, 308), (310, 314, 313, 309), (300, 322, 323, 299), (677, 317, 319, 678), (320, 300, 299, 293), (289, 320, 321, 290), (316, 291, 293, 299), (266, 265, 283, 279), (271, 283, 265), (277, 282, 325, 324), (324, 325, 329), (324, 329, 361, 363, 331, 328, 326), (327, 326, 328), (330, 334, 335, 331), (335, 339, 336, 332), (331, 335, 332, 328), (328, 332, 333, 327), (338, 342, 343, 339), (332, 336, 337, 333), (334, 338, 339, 335), (342, 346, 347, 343), (339, 343, 340, 336), (336, 340, 341, 337), (344, 348, 349, 345), (343, 347, 344, 340), (340, 344, 345, 341), (351, 355, 352, 348), (346, 350, 351, 347), (347, 351, 348, 344), (354, 358, 359, 355), (348, 352, 353, 349), (350, 354, 355, 351), (352, 356, 357, 353), (355, 359, 356, 352), (362, 363, 361, 360), (360, 361, 359, 358), (359, 361, 329, 356), (325, 357, 356, 329), (362, 364, 366, 363), (365, 369, 367, 330), (363, 366, 365, 331), (331, 365, 330), (369, 373, 371, 367), (366, 370, 369, 365), (364, 368, 370, 366), (372, 376, 378, 374), (370, 374, 373, 369), (368, 372, 374, 370), (376, 380, 378), (373, 377, 375, 371), (374, 378, 377, 373), (377, 379, 375), (378, 380, 379, 377), (254, 630, 384, 383), (400, 399, 386, 385), (404, 392, 391, 403), (403, 391, 388, 402), (397, 396, 387, 390, 455), (401, 389, 392, 404), (400, 385, 398), (275, 276, 396, 397), (491, 275, 397, 493), (399, 400, 395, 394), (384, 401, 404, 383), (381, 403, 402, 382), (383, 404, 403, 381), (395, 406, 405, 394), (487, 488, 390, 387), (406, 416, 415, 405), (392, 389, 408, 412), (409, 533, 411, 412, 408), (495, 536, 494, 413, 414), (414, 413, 415, 416), (411, 391, 392, 412), (390, 564, 568, 492), (492, 495, 414, 395), (414, 416, 406, 395), (385, 393, 398), (268, 269, 422, 421), (267, 268, 421, 420), (262, 423, 263), (423, 421, 422), (674, 297, 295, 675), (297, 674, 678, 319), (426, 458, 457, 425), (517, 523, 459, 427), (518, 519, 438, 433), (532, 518, 433, 497), (509, 430, 431, 516), (516, 431, 432, 505), (504, 429, 430, 509), (430, 435, 436, 431), (431, 436, 437, 432), (429, 434, 435, 430), (519, 520, 443, 438), (435, 440, 441, 436), (434, 439, 440, 435), (436, 441, 442, 437), (440, 446, 447, 441), (520, 521, 449, 443), (439, 445, 446, 440), (441, 447, 448, 442), (445, 444, 450, 446), (447, 451, 452, 448), (446, 450, 451, 447), (521, 522, 453, 449), (444, 454, 450), (450, 454, 451), (451, 454, 452), (452, 454, 522), (496, 493, 397, 455), (496, 492, 395, 400), (427, 459, 458, 426), (425, 457, 456, 424), (457, 462, 461, 456), (459, 464, 463, 458), (523, 524, 464, 459), (458, 463, 462, 457), (524, 525, 470, 464), (462, 468, 467, 461), (469, 473, 472, 468), (464, 470, 469, 463), (463, 469, 468, 462), (470, 475, 473, 469), (468, 472, 474, 467), (525, 526, 475, 470), (472, 477, 479, 474), (526, 527, 480, 475), (473, 478, 477, 472), (475, 480, 478, 473), (477, 482, 484, 479), (527, 528, 485, 480), (478, 483, 482, 477), (480, 485, 483, 478), (484, 482, 466), (466, 482, 483), (483, 485, 466), (466, 528, 486), (407, 390, 488, 490), (410, 535, 407, 490, 534, 489), (388, 391, 488, 487), (455, 390, 492, 496), (400, 398, 493, 496), (393, 491, 493, 398), (424, 501, 512, 425), (530, 548, 541, 507), (506, 554, 559, 531), (426, 513, 508, 427), (507, 541, 546, 514), (590, 515, 506, 585), (574, 576, 538, 547), (425, 512, 513, 426), (508, 542, 547, 529), (587, 510, 515, 590), (515, 557, 554, 506), (517, 529, 500, 428), (513, 545, 542, 508), (592, 531, 498, 581), (516, 558, 555, 509), (509, 555, 552, 504), (585, 506, 531, 592), (579, 580, 550, 559), (427, 508, 529, 517), (481, 486, 528, 527), (476, 481, 527, 526), (471, 476, 526, 525), (465, 471, 525, 524), (460, 465, 524, 523), (448, 452, 522, 521), (442, 448, 521, 520), (437, 442, 520, 519), (505, 432, 518, 532), (432, 437, 519, 518), (428, 460, 523, 517), (522, 454, 453), (485, 528, 466), (495, 566, 571), (539, 540, 543, 544), (545, 546, 541, 542), (544, 543, 546, 545), (573, 548, 537, 575), (542, 541, 548, 547), (529, 547, 538, 500), (499, 537, 548, 530), (501, 539, 544, 512), (512, 544, 545, 513), (511, 543, 540, 502), (514, 546, 543, 511), (551, 552, 555, 556), (557, 558, 553, 554), (556, 555, 558, 557), (573, 574, 547, 548), (554, 553, 560, 559), (505, 553, 558, 516), (532, 560, 553, 505), (531, 559, 550, 498), (497, 549, 560, 532), (503, 551, 556, 510), (510, 556, 557, 515), (578, 579, 559, 560), (578, 560, 549, 577), (567, 561, 562, 565), (564, 563, 566, 568), (407, 563, 564, 390), (492, 568, 566, 495), (488, 561, 567, 490), (391, 562, 561, 488), (411, 565, 562, 391), (578, 536, 495, 571), (572, 490, 567), (407, 570, 563), (563, 570, 571, 566), (569, 574, 573, 572), (533, 574, 569, 411), (578, 571, 570, 579), (565, 411, 569), (567, 565, 569, 572), (535, 579, 570, 407), (534, 573, 575, 489), (533, 409, 576, 574), (536, 578, 577, 494), (572, 573, 534, 490), (535, 410, 580, 579), (507, 586, 591, 530), (596, 585, 592, 605), (530, 591, 582, 499), (605, 592, 581, 593), (511, 588, 589, 514), (599, 587, 590, 602), (514, 589, 586, 507), (602, 590, 585, 596), (588, 511, 502, 583), (591, 603, 595, 582), (603, 604, 594, 595), (604, 605, 593, 594), (586, 598, 603, 591), (597, 596, 605, 604), (608, 588, 583, 607), (587, 599, 600, 609), (584, 503, 510, 587), (584, 587, 609, 606), (610, 611, 608, 607), (611, 612, 600, 608), (612, 613, 609, 600), (613, 614, 606, 609), (612, 622, 623, 613), (613, 623, 624, 614), (618, 619, 624, 623), (617, 618, 623, 622), (615, 617, 622, 621), (616, 615, 621, 620), (617, 615, 618), (611, 621, 622, 612), (615, 616, 619, 618), (610, 620, 621, 611), (604, 603, 598, 597), (599, 602, 626, 600), (597, 598, 625, 626), (596, 597, 626, 602), (598, 586, 589, 625), (588, 608, 600, 601), (625, 601, 600, 626), (601, 625, 589, 588), (5, 627, 628, 256), (627, 629, 630, 628), (633, 629, 632, 637), (628, 630, 254, 256), (629, 633, 661, 17, 18, 55, 56), (661, 662, 16, 17), (634, 633, 637, 639), (636, 638, 637, 632), (638, 640, 639, 637), (627, 631, 638, 636), (629, 627, 636, 632), (631, 635, 640, 638), (635, 641, 640), (634, 639, 642), (642, 639, 643, 645), (644, 646, 650, 648), (639, 640, 644, 643), (640, 641, 646, 644), (641, 642, 645, 646), (643, 644, 648, 647), (645, 643, 647, 649), (646, 645, 649, 650), (651, 652, 653), (652, 651, 650), (651, 653, 654), (651, 654, 655), (651, 655, 650), (653, 652, 656), (654, 653, 657), (655, 654, 658), (650, 655, 659), (652, 647, 656), (653, 656, 657), (654, 657, 658), (655, 658, 659), (656, 647, 660), (657, 656, 660), (658, 657, 660), (659, 658, 660), (647, 659, 660), (650, 659, 648), (649, 652, 650), (649, 647, 652), (647, 648, 659), (662, 661, 663, 665), (664, 666, 665, 663), (634, 662, 665, 666), (661, 633, 664, 663), (633, 634, 666, 664), (74, 75, 668, 667), (419, 418, 669, 670), (417, 74, 667, 264), (418, 417, 264, 669), (14, 668, 75, 76), (420, 419, 670, 267), (267, 670, 265, 266), (265, 670, 669, 264), (14, 13, 12, 668), (12, 264, 667, 668), (316, 674, 675, 291), (291, 675, 673, 292), (25, 19, 672, 671), (19, 292, 673, 672), (318, 677, 678, 316), (318, 25, 676, 677), (678, 674, 316), (671, 676, 25), (679, 21, 296), (679, 296, 295), (685, 732, 728, 731, 689), (690, 692, 686, 684), (691, 692, 689, 731, 730, 687), (682, 685, 689, 688), (684, 712, 264, 681), (712, 684, 686, 714), (705, 683, 713, 727), (683, 705, 704, 686, 692, 691), (688, 689, 692, 690), (687, 680, 691), (711, 715, 691, 680), (702, 701, 694, 693), (716, 693, 698, 721), (701, 724, 717, 694), (725, 702, 693, 716), (27, 24, 695, 694, 703), (695, 718, 719, 696), (696, 719, 720, 697), (697, 720, 721, 698), (694, 695, 698, 693), (695, 696, 697, 698), (713, 683, 700, 723), (691, 715, 722, 699), (683, 691, 699, 700), (723, 700, 702, 725), (699, 722, 724, 701), (700, 699, 701, 702), (703, 694, 717, 321), (682, 688, 690, 681), (684, 681, 690), (686, 704, 726, 714), (704, 707, 726), (704, 705, 706, 708, 710, 709, 707), (727, 706, 705), (730, 729, 680, 687)])
me_cylinder.polygons.foreach_set('use_smooth', [True] * 735)
me_cylinder.polygons.foreach_set('material_index', [1, 1, 1, 1, 1, 1, 1, 1, 1, 1, 1, 1, 1, 1, 1, 1, 1, 1, 1, 1, 1, 1, 1, 1, 0, 0, 1, 1, 0, 0, 1, 0, 0, 0, 0, 0, 0, 0, 0, 0, 0, 0, 0, 0, 0, 0, 0, 0, 0, 0, 0, 0, 0, 0, 0, 0, 0, 0, 0, 1, 0, 0, 1, 1, 1, 1, 1, 1, 1, 1, 1, 1, 1, 1, 1, 1, 1, 1, 1, 1, 1, 1, 1, 1, 1, 1, 1, 1, 1, 1, 1, 1, 1, 1, 2, 1, 1, 1, 1, 1, 1, 1, 1, 1, 1, 1, 1, 1, 1, 1, 1, 1, 1, 1, 1, 1, 1, 1, 1, 1, 1, 1, 1, 1, 1, 1, 3, 3, 3, 3, 1, 1, 1, 1, 1, 1, 1, 1, 1, 1, 1, 1, 1, 1, 1, 1, 1, 1, 1, 1, 1, 1, 1, 1, 4, 4, 4, 4, 1, 1, 1, 1, 1, 1, 1, 2, 2, 1, 2, 1, 2, 1, 2, 1, 2, 1, 2, 1, 2, 2, 1, 2, 1, 1, 1, 1, 1, 1, 1, 1, 1, 1, 1, 1, 3, 4, 2, 2, 2, 2, 2, 2, 2, 2, 2, 2, 2, 2, 2, 2, 2, 2, 2, 2, 2, 2, 2, 2, 2, 2, 2, 2, 2, 2, 2, 2, 2, 2, 2, 2, 2, 2, 2, 2, 2, 2, 2, 2, 2, 2, 2, 2, 2, 1, 1, 1, 1, 1, 1, 1, 1, 1, 1, 1, 1, 1, 1, 1, 1, 1, 1, 1, 1, 1, 1, 1, 1, 1, 1, 1, 1, 1, 1, 1, 1, 1, 1, 1, 1, 1, 1, 1, 1, 1, 1, 1, 1, 1, 1, 1, 1, 1, 1, 1, 1, 1, 1, 1, 1, 1, 1, 1, 1, 1, 1, 1, 1, 1, 1, 1, 1, 1, 1, 1, 1, 1, 1, 1, 1, 1, 1, 1, 1, 1, 1, 1, 1, 1, 1, 1, 1, 1, 0, 0, 0, 0, 1, 1, 1, 0, 1, 1, 0, 0, 0, 0, 0, 0, 0, 0, 0, 0, 1, 0, 0, 0, 1, 1, 0, 0, 0, 0, 0, 0, 0, 0, 0, 0, 0, 0, 0, 1, 0, 0, 0, 0, 0, 0, 0, 0, 0, 0, 0, 0, 0, 0, 0, 0, 0, 0, 0, 0, 0, 0, 0, 0, 0, 0, 0, 0, 0, 0, 0, 0, 0, 0, 0, 1, 0, 0, 1, 1, 1, 1, 1, 1, 1, 1, 1, 1, 1, 1, 1, 1, 1, 1, 1, 1, 1, 1, 1, 1, 1, 1, 1, 1, 1, 1, 1, 1, 1, 1, 2, 1, 1, 1, 1, 1, 1, 1, 1, 1, 1, 1, 1, 1, 1, 1, 1, 1, 1, 1, 1, 1, 1, 1, 1, 1, 1, 1, 1, 1, 1, 1, 3, 3, 3, 3, 1, 1, 1, 1, 1, 1, 1, 1, 1, 1, 1, 1, 1, 1, 1, 1, 1, 1, 1, 1, 1, 1, 1, 1, 4, 4, 4, 4, 1, 1, 1, 1, 1, 1, 1, 2, 2, 1, 2, 1, 2, 1, 2, 1, 2, 1, 2, 1, 2, 2, 1, 2, 1, 1, 1, 1, 1, 1, 1, 1, 1, 1, 1, 1, 3, 4, 2, 2, 2, 2, 2, 2, 2, 2, 2, 2, 2, 2, 2, 2, 2, 2, 2, 2, 2, 2, 2, 2, 2, 2, 2, 2, 2, 2, 2, 2, 2, 2, 2, 2, 2, 2, 2, 2, 2, 2, 2, 2, 2, 2, 2, 2, 2, 1, 1, 1, 1, 1, 1, 1, 1, 1, 1, 1, 1, 1, 1, 1, 1, 1, 1, 1, 1, 1, 1, 1, 1, 1, 1, 1, 1, 1, 1, 1, 1, 1, 1, 1, 1, 1, 1, 1, 1, 1, 1, 1, 1, 1, 1, 1, 1, 1, 1, 1, 1, 1, 1, 1, 1, 1, 1, 1, 1, 1, 1, 1, 1, 1, 1, 1, 1, 1, 1, 1, 1, 1, 1, 1, 1, 1, 1, 1, 1, 1, 1, 1, 1, 1, 1, 1, 1, 1, 1, 1, 1, 1, 1, 1, 1, 1, 1, 1, 0, 0, 0, 0, 0, 0, 0, 0, 1, 1, 0, 0, 0, 0, 0, 0, 0, 0, 0, 0, 0, 0, 0, 0, 0, 0, 0, 0, 0, 0, 0, 0, 0, 0, 0, 0, 0, 0, 0, 0, 0, 0, 0, 0, 0])
_uv = me_cylinder.uv_layers.new(name='UVMap')
_uv.uv.foreach_set('vector', [0.6526, 0.2806, 0.6526, 0.324, 0.6476, 0.3241, 0.6475, 0.2806, 0.6475, 0.2806, 0.6476, 0.3241, 0.6425, 0.3241, 0.6424, 0.2806, 0.6424, 0.2806, 0.6425, 0.3241, 0.6374, 0.3241, 0.6374, 0.2806, 0.6374, 0.2806, 0.6374, 0.3241, 0.6324, 0.3241, 0.6323, 0.2806, 0.6324, 0.3241, 0.6264, 0.3241, 0.6323, 0.2806, 0.5919, 0.255, 0.5882, 0.2556, 0.5546, 0.002058, 0.5568, 0.2697, 0.558, 0.2733, 0.5562, 0.2745, 0.5546, 0.2697, 0.558, 0.2733, 0.561, 0.2754, 0.5603, 0.2775, 0.5562, 0.2745, 0.561, 0.2754, 0.5647, 0.2754, 0.5654, 0.2775, 0.5603, 0.2775, 0.5647, 0.2754, 0.5677, 0.2733, 0.5695, 0.2745, 0.5654, 0.2775, 0.5677, 0.2733, 0.5689, 0.2697, 0.571, 0.2697, 0.5695, 0.2745, 0.5808, 0.2564, 0.577, 0.2568, 0.5546, 0.002058, 0.5845, 0.256, 0.5808, 0.2564, 0.5546, 0.002058, 0.5882, 0.2556, 0.5845, 0.256, 0.5546, 0.002058, 0.577, 0.2568, 0.5733, 0.2571, 0.5546, 0.002058, 0.4473, 0.6891, 0.4422, 0.9361, 0.4351, 0.936, 0.4383, 0.6892, 0.4592, 0.4479, 0.4494, 0.9362, 0.4422, 0.9361, 0.4473, 0.6891, 0.4498, 0.5184, 0.4514, 0.4805, 0.4535, 0.4482, 0.47, 0.4466, 0.4634, 0.9364, 0.4494, 0.9362, 0.4592, 0.4479, 0.4523, 0.3736, 0.452, 0.3772, 0.4507, 0.3771, 0.451, 0.3735, 0.451, 0.3735, 0.4507, 0.3771, 0.45, 0.3773, 0.4503, 0.3736, 0.4503, 0.3991, 0.4535, 0.4482, 0.4495, 0.4463, 0.4487, 0.4004, 0.4506, 0.3723, 0.4523, 0.3736, 0.451, 0.3735, 0.4503, 0.3736, 0.4497, 0.3734, 0.4506, 0.3723, 0.4503, 0.3736, 0.4988, 0.3701, 0.5292, 0.3558, 0.5294, 0.3619, 0.5127, 0.3775, 0.04682, 0.24, 0.02498, 0.2569, 0.002058, 0.00826, 0.02769, 0.031, 0.04933, 0.261, 0.02958, 0.2676, 0.02498, 0.2569, 0.04682, 0.24, 0.5127, 0.3775, 0.5301, 0.3763, 0.5331, 0.4516, 0.5131, 0.4523, 0.5131, 0.4523, 0.5331, 0.4516, 0.5345, 0.487, 0.5176, 0.4708, 0.1238, 0.203, 0.1024, 0.2069, 0.1261, 0.02777, 0.1549, 0.01769, 0.1217, 0.2296, 0.1024, 0.2069, 0.1238, 0.203, 0.1357, 0.2226, 0.5348, 0.4965, 0.5076, 0.4785, 0.5176, 0.4708, 0.5345, 0.487, 0.04933, 0.261, 0.04682, 0.24, 0.1024, 0.2069, 0.1217, 0.2296, 0.1261, 0.02777, 0.1024, 0.2069, 0.04682, 0.24, 0.02769, 0.031, 0.5411, 0.5759, 0.5346, 0.5848, 0.5291, 0.5728, 0.5368, 0.5719, 0.5291, 0.5728, 0.525, 0.5701, 0.5307, 0.5618, 0.532, 0.5637, 0.5346, 0.5848, 0.5179, 0.5755, 0.525, 0.5701, 0.5291, 0.5728, 0.5179, 0.5755, 0.507, 0.5642, 0.5176, 0.5596, 0.525, 0.5701, 0.5367, 0.5658, 0.532, 0.5637, 0.5365, 0.5582, 0.5392, 0.5614, 0.525, 0.5701, 0.5176, 0.5596, 0.5269, 0.5557, 0.5307, 0.5618, 0.5368, 0.5719, 0.5291, 0.5728, 0.532, 0.5637, 0.5367, 0.5658, 0.5392, 0.5614, 0.5365, 0.5582, 0.5405, 0.5559, 0.5419, 0.5599, 0.532, 0.5637, 0.5307, 0.5618, 0.536, 0.5572, 0.5365, 0.5582, 0.5307, 0.5618, 0.5269, 0.5557, 0.5337, 0.5527, 0.536, 0.5572, 0.5404, 0.555, 0.5382, 0.5508, 0.5521, 0.5448, 0.5535, 0.5499, 0.5365, 0.5582, 0.536, 0.5572, 0.5404, 0.555, 0.5405, 0.5559, 0.536, 0.5572, 0.5337, 0.5527, 0.5382, 0.5508, 0.5404, 0.555, 0.5539, 0.5509, 0.5535, 0.5499, 0.5641, 0.5479, 0.5645, 0.5509, 0.5419, 0.5599, 0.5405, 0.5559, 0.5539, 0.5509, 0.555, 0.5553, 0.5405, 0.5559, 0.5404, 0.555, 0.5535, 0.5499, 0.5539, 0.5509, 0.5634, 0.5563, 0.5645, 0.5509, 0.5781, 0.5643, 0.5708, 0.5666, 0.5535, 0.5499, 0.5521, 0.5448, 0.5622, 0.5404, 0.5641, 0.5479, 0.555, 0.5553, 0.5539, 0.5509, 0.5645, 0.5509, 0.5634, 0.5563, 0.5641, 0.5479, 0.5622, 0.5404, 0.5766, 0.5343, 0.579, 0.5439, 0.5645, 0.5509, 0.5641, 0.5479, 0.579, 0.5439, 0.5781, 0.5643, 0.5507, 0.579, 0.5687, 0.5749, 0.5779, 0.5823, 0.5506, 0.5896, 0.5687, 0.5749, 0.5708, 0.5666, 0.5781, 0.5643, 0.5779, 0.5823, 0.5781, 0.5643, 0.579, 0.5439, 0.6069, 0.5397, 0.5779, 0.5823, 0.6058, 0.5217, 0.6069, 0.5397, 0.579, 0.5439, 0.5766, 0.5343, 0.5507, 0.579, 0.5506, 0.5896, 0.5424, 0.5813, 0.545, 0.5777, 0.5751, 0.3479, 0.5783, 0.3513, 0.5742, 0.3578, 0.5711, 0.3565, 0.5506, 0.5896, 0.5346, 0.5848, 0.5388, 0.5794, 0.5424, 0.5813, 0.5346, 0.5848, 0.5411, 0.5759, 0.5388, 0.5794, 0.5711, 0.3565, 0.5742, 0.3578, 0.5711, 0.3637, 0.5688, 0.3629, 0.5719, 0.3455, 0.5751, 0.3479, 0.5711, 0.3565, 0.5698, 0.3553, 0.5671, 0.3443, 0.5719, 0.3455, 0.5698, 0.3553, 0.5662, 0.3543, 0.5649, 0.3621, 0.5677, 0.3625, 0.5672, 0.3664, 0.5651, 0.367, 0.5698, 0.3553, 0.5711, 0.3565, 0.5688, 0.3629, 0.5677, 0.3625, 0.5662, 0.3543, 0.5698, 0.3553, 0.5677, 0.3625, 0.5649, 0.3621, 0.5651, 0.367, 0.5672, 0.3664, 0.5672, 0.3702, 0.5688, 0.3629, 0.5711, 0.3637, 0.5693, 0.3674, 0.5677, 0.3666, 0.5677, 0.3625, 0.5688, 0.3629, 0.5677, 0.3666, 0.5672, 0.3664, 0.5677, 0.3666, 0.5693, 0.3674, 0.5681, 0.3703, 0.5672, 0.3664, 0.5677, 0.3666, 0.5681, 0.3703, 0.5672, 0.3702, 0.4494, 0.3797, 0.4485, 0.3825, 0.4471, 0.3812, 0.4482, 0.3793, 0.4322, 0.5185, 0.4473, 0.6891, 0.4383, 0.6892, 0.4314, 0.52, 0.446, 0.3829, 0.4468, 0.3982, 0.4417, 0.399, 0.4425, 0.3835, 0.4468, 0.3982, 0.4466, 0.3999, 0.4435, 0.4009, 0.4417, 0.399, 0.4466, 0.451, 0.44, 0.4483, 0.4349, 0.4457, 0.4403, 0.4448, 0.4458, 0.4473, 0.4448, 0.3814, 0.446, 0.3829, 0.4425, 0.3835, 0.4419, 0.3813, 0.4322, 0.5185, 0.441, 0.5185, 0.4473, 0.6891, 0.4535, 0.4482, 0.4466, 0.451, 0.4458, 0.4473, 0.4495, 0.4463, 0.4514, 0.4805, 0.4433, 0.4817, 0.4466, 0.451, 0.4535, 0.4482, 0.4314, 0.52, 0.4299, 0.5259, 0.4232, 0.5214, 0.4322, 0.5185, 0.4471, 0.3812, 0.4485, 0.3825, 0.446, 0.3829, 0.4448, 0.3814, 0.4503, 0.3991, 0.4487, 0.4004, 0.4466, 0.3999, 0.4468, 0.3982, 0.4485, 0.3825, 0.4503, 0.3991, 0.4468, 0.3982, 0.446, 0.3829, 0.4232, 0.5214, 0.4299, 0.5259, 0.4176, 0.5378, 0.4167, 0.5328, 0.4412, 0.4139, 0.4403, 0.4448, 0.4349, 0.4457, 0.4369, 0.4131, 0.4167, 0.5328, 0.4176, 0.5378, 0.4105, 0.5348, 0.414, 0.5319, 0.4425, 0.3835, 0.4409, 0.3839, 0.4391, 0.3827, 0.4419, 0.3813, 0.436, 0.3979, 0.4391, 0.3827, 0.4409, 0.3839, 0.439, 0.3985, 0.4375, 0.3982, 0.4176, 0.4806, 0.4155, 0.5201, 0.4067, 0.5203, 0.4067, 0.4806, 0.4122, 0.4806, 0.4155, 0.5201, 0.414, 0.5319, 0.4105, 0.5348, 0.4067, 0.5203, 0.439, 0.3985, 0.4409, 0.3839, 0.4425, 0.3835, 0.4417, 0.399, 0.4155, 0.1682, 0.416, 0.1718, 0.4162, 0.1718, 0.4157, 0.1681, 0.4273, 0.4806, 0.4232, 0.5214, 0.4155, 0.5201, 0.4176, 0.4806, 0.4155, 0.5201, 0.4232, 0.5214, 0.4167, 0.5328, 0.414, 0.5319, 0.4473, 0.6891, 0.441, 0.5185, 0.4498, 0.5184, 0.6324, 0.002059, 0.6323, 0.2806, 0.6272, 0.2806, 0.6273, 0.002058, 0.6374, 0.00206, 0.6374, 0.2806, 0.6323, 0.2806, 0.6324, 0.002059, 0.5695, 0.2745, 0.571, 0.2697, 0.573, 0.2697, 0.6264, 0.3241, 0.6272, 0.2806, 0.6323, 0.2806, 0.5029, 0.4666, 0.4988, 0.3701, 0.5127, 0.3775, 0.5131, 0.4523, 0.5131, 0.4523, 0.5176, 0.4708, 0.5076, 0.4785, 0.5029, 0.4666, 0.3918, 0.1074, 0.3837, 0.1093, 0.3753, 0.07711, 0.3851, 0.07454, 0.4043, 0.1057, 0.4, 0.1061, 0.3952, 0.0731, 0.401, 0.07283, 0.4159, 0.2045, 0.4218, 0.2038, 0.4324, 0.259, 0.4238, 0.2601, 0.4132, 0.1774, 0.4174, 0.1769, 0.4218, 0.2038, 0.4159, 0.2045, 0.393, 0.1783, 0.401, 0.1788, 0.3997, 0.2051, 0.3896, 0.204, 0.401, 0.1788, 0.4091, 0.1783, 0.41, 0.2052, 0.3997, 0.2051, 0.3842, 0.1767, 0.393, 0.1783, 0.3896, 0.204, 0.3793, 0.2015, 0.3896, 0.204, 0.3997, 0.2051, 0.3961, 0.2618, 0.3764, 0.2607, 0.3997, 0.2051, 0.41, 0.2052, 0.4153, 0.2614, 0.3961, 0.2618, 0.3793, 0.2015, 0.3896, 0.204, 0.3764, 0.2607, 0.3556, 0.2572, 0.4238, 0.2601, 0.4324, 0.259, 0.445, 0.3217, 0.433, 0.3246, 0.3764, 0.2607, 0.3961, 0.2618, 0.3981, 0.3262, 0.3757, 0.3261, 0.3556, 0.2572, 0.3764, 0.2607, 0.3757, 0.3261, 0.3534, 0.3254, 0.3961, 0.2618, 0.4153, 0.2614, 0.4207, 0.3254, 0.3981, 0.3262, 0.6295, 0.4468, 0.6305, 0.4718, 0.6257, 0.4702, 0.6248, 0.4492, 0.6022, 0.4935, 0.5888, 0.4942, 0.5906, 0.4888, 0.6017, 0.4885, 0.6107, 0.4299, 0.6295, 0.4468, 0.6248, 0.4492, 0.6089, 0.435, 0.6305, 0.4718, 0.6151, 0.4914, 0.6125, 0.4867, 0.6257, 0.4702, 0.6089, 0.435, 0.6248, 0.4492, 0.6208, 0.4513, 0.6074, 0.4395, 0.6257, 0.4702, 0.6125, 0.4867, 0.6104, 0.4826, 0.6215, 0.4689, 0.6248, 0.4492, 0.6257, 0.4702, 0.6215, 0.4689, 0.6208, 0.4513, 0.6017, 0.4885, 0.5906, 0.4888, 0.5922, 0.4841, 0.6014, 0.4836, 0.6074, 0.4395, 0.6208, 0.4513, 0.5999, 0.4617, 0.6208, 0.4513, 0.6215, 0.4689, 0.5999, 0.4617, 0.6215, 0.4689, 0.6104, 0.4826, 0.5999, 0.4617, 0.6104, 0.4826, 0.6014, 0.4836, 0.5999, 0.4617, 0.4353, 0.4797, 0.44, 0.4483, 0.4466, 0.451, 0.4433, 0.4817, 0.4353, 0.4797, 0.4322, 0.5185, 0.4232, 0.5214, 0.4273, 0.4806, 0.4, 0.1061, 0.3918, 0.1074, 0.3851, 0.07454, 0.3952, 0.0731, 0.3837, 0.1093, 0.3748, 0.1121, 0.3658, 0.08062, 0.3753, 0.07711, 0.3753, 0.07711, 0.3658, 0.08062, 0.3549, 0.06351, 0.3691, 0.05858, 0.3952, 0.0731, 0.3851, 0.07454, 0.3815, 0.05567, 0.394, 0.05427, 0.401, 0.07283, 0.3952, 0.0731, 0.394, 0.05427, 0.4002, 0.05436, 0.3851, 0.07454, 0.3753, 0.07711, 0.3691, 0.05858, 0.3815, 0.05567, 0.4002, 0.05436, 0.394, 0.05427, 0.3898, 0.01099, 0.3983, 0.01128, 0.3691, 0.05858, 0.3549, 0.06351, 0.3451, 0.01953, 0.3605, 0.01609, 0.375, 0.01327, 0.3605, 0.01609, 0.3605, 0.01609, 0.375, 0.01327, 0.394, 0.05427, 0.3815, 0.05567, 0.375, 0.01327, 0.3898, 0.01099, 0.3815, 0.05567, 0.3691, 0.05858, 0.3605, 0.01609, 0.375, 0.01327, 0.3898, 0.01099, 0.375, 0.01327, 0.375, 0.01327, 0.3897, 0.01026, 0.3605, 0.01609, 0.3451, 0.01953, 0.3451, 0.01953, 0.3605, 0.01609, 0.3983, 0.01128, 0.3898, 0.01099, 0.3897, 0.01026, 0.3983, 0.01127, 0.5833, 0.426, 0.5681, 0.4114, 0.5707, 0.4102, 0.5843, 0.4231, 0.6174, 0.3994, 0.617, 0.4106, 0.6141, 0.4094, 0.6145, 0.3995, 0.6037, 0.426, 0.5833, 0.426, 0.5843, 0.4231, 0.6022, 0.4228, 0.617, 0.4106, 0.6037, 0.426, 0.6022, 0.4228, 0.6141, 0.4094, 0.5843, 0.4231, 0.5707, 0.4102, 0.5744, 0.4084, 0.5857, 0.4193, 0.6145, 0.3995, 0.6141, 0.4094, 0.6102, 0.4078, 0.6099, 0.3998, 0.6022, 0.4228, 0.5843, 0.4231, 0.5857, 0.4193, 0.6004, 0.4188, 0.6141, 0.4094, 0.6022, 0.4228, 0.6004, 0.4188, 0.6102, 0.4078, 0.5, 0.9691, 0.5, 0.5001, 0.8622, 0.8317, 0.5, 0.5001, 0.9995, 0.5001, 0.8622, 0.8317, 0.9995, 0.5001, 0.5, 0.5001, 0.8622, 0.1684, 0.5, 0.5001, 0.5, 0.03098, 0.6811, 0.09968, 0.4306, 0.4454, 0.4326, 0.4129, 0.4369, 0.4131, 0.4349, 0.4457, 0.4256, 0.4451, 0.4276, 0.4126, 0.4301, 0.4127, 0.4326, 0.4129, 0.4306, 0.4454, 0.4281, 0.4452, 0.4435, 0.4009, 0.4412, 0.4139, 0.4369, 0.4131, 0.4417, 0.399, 0.44, 0.4483, 0.4353, 0.4797, 0.4273, 0.4806, 0.4349, 0.4457, 0.4322, 0.5185, 0.4353, 0.4797, 0.4433, 0.4817, 0.441, 0.5185, 0.4498, 0.5184, 0.441, 0.5185, 0.4433, 0.4817, 0.4514, 0.4805, 0.3748, 0.1121, 0.3837, 0.1093, 0.387, 0.1197, 0.3793, 0.1226, 0.4076, 0.1312, 0.4044, 0.1324, 0.4043, 0.1317, 0.4074, 0.1301, 0.4083, 0.1638, 0.4119, 0.1642, 0.4121, 0.1654, 0.4085, 0.1646, 0.3918, 0.1074, 0.4, 0.1061, 0.4014, 0.1171, 0.3941, 0.118, 0.4044, 0.1324, 0.3987, 0.1345, 0.3986, 0.1337, 0.4043, 0.1317, 0.4023, 0.1574, 0.4081, 0.1577, 0.4083, 0.1638, 0.402, 0.1631, 0.4093, 0.1209, 0.4054, 0.1183, 0.4096, 0.1173, 0.41, 0.1208, 0.3837, 0.1093, 0.3918, 0.1074, 0.3941, 0.118, 0.387, 0.1197, 0.4014, 0.1171, 0.4054, 0.117, 0.4054, 0.1183, 0.4014, 0.1179, 0.3968, 0.1568, 0.4023, 0.1574, 0.402, 0.1631, 0.3959, 0.1621, 0.402, 0.1631, 0.4083, 0.1638, 0.4085, 0.1646, 0.4021, 0.1639, 0.4043, 0.1057, 0.4086, 0.1054, 0.4095, 0.1165, 0.4054, 0.117, 0.3941, 0.118, 0.4014, 0.1171, 0.4014, 0.1179, 0.3944, 0.1188, 0.4113, 0.1576, 0.4146, 0.1573, 0.4155, 0.1637, 0.4119, 0.1642, 0.401, 0.1788, 0.393, 0.1783, 0.3933, 0.1774, 0.4011, 0.1779, 0.393, 0.1783, 0.3842, 0.1767, 0.385, 0.1758, 0.3933, 0.1774, 0.4081, 0.1577, 0.4113, 0.1576, 0.4119, 0.1642, 0.4083, 0.1638, 0.4155, 0.1671, 0.4121, 0.1654, 0.4156, 0.1644, 0.4159, 0.167, 0.4, 0.1061, 0.4043, 0.1057, 0.4054, 0.117, 0.4014, 0.1171, 0.6128, 0.3898, 0.6145, 0.3995, 0.6099, 0.3998, 0.6089, 0.3917, 0.6156, 0.3885, 0.6174, 0.3994, 0.6145, 0.3995, 0.6128, 0.3898, 0.4065, 0.01186, 0.3983, 0.01128, 0.3983, 0.01127, 0.4065, 0.01186, 0.4064, 0.05395, 0.4002, 0.05436, 0.3983, 0.01128, 0.4065, 0.01186, 0.4067, 0.07236, 0.401, 0.07283, 0.4002, 0.05436, 0.4064, 0.05395, 0.6125, 0.4867, 0.6017, 0.4885, 0.6014, 0.4836, 0.6104, 0.4826, 0.6151, 0.4914, 0.6022, 0.4935, 0.6017, 0.4885, 0.6125, 0.4867, 0.4153, 0.2614, 0.4238, 0.2601, 0.433, 0.3246, 0.4207, 0.3254, 0.4091, 0.1783, 0.4132, 0.1774, 0.4159, 0.2045, 0.41, 0.2052, 0.41, 0.2052, 0.4159, 0.2045, 0.4238, 0.2601, 0.4153, 0.2614, 0.4086, 0.1054, 0.4043, 0.1057, 0.401, 0.07283, 0.4067, 0.07236, 0.6014, 0.4836, 0.5922, 0.4841, 0.5999, 0.4617, 0.8622, 0.1684, 0.5, 0.5001, 0.6811, 0.09968, 0.416, 0.1724, 0.416, 0.1725, 0.4158, 0.1722, 0.3801, 0.1233, 0.3874, 0.1206, 0.393, 0.1358, 0.3869, 0.1385, 0.3944, 0.1188, 0.4014, 0.1179, 0.4043, 0.1317, 0.3986, 0.1337, 0.3874, 0.1206, 0.3944, 0.1188, 0.3986, 0.1337, 0.393, 0.1358, 0.4102, 0.1273, 0.4106, 0.1273, 0.411, 0.1301, 0.4074, 0.1301, 0.4014, 0.1179, 0.4054, 0.1183, 0.4074, 0.1301, 0.4043, 0.1317, 0.4054, 0.117, 0.4095, 0.1165, 0.4096, 0.1173, 0.4054, 0.1183, 0.4111, 0.1308, 0.4076, 0.1312, 0.4074, 0.1301, 0.411, 0.1301, 0.3793, 0.1226, 0.387, 0.1197, 0.3874, 0.1206, 0.3801, 0.1233, 0.387, 0.1197, 0.3941, 0.118, 0.3944, 0.1188, 0.3874, 0.1206, 0.3932, 0.1365, 0.3878, 0.1389, 0.3869, 0.1385, 0.393, 0.1358, 0.3987, 0.1345, 0.3932, 0.1365, 0.393, 0.1358, 0.3986, 0.1337, 0.3889, 0.1611, 0.3958, 0.1629, 0.3933, 0.1774, 0.385, 0.1758, 0.4021, 0.1639, 0.4085, 0.1646, 0.4088, 0.1774, 0.4011, 0.1779, 0.3958, 0.1629, 0.4021, 0.1639, 0.4011, 0.1779, 0.3933, 0.1774, 0.4102, 0.1273, 0.4074, 0.1301, 0.4054, 0.1183, 0.4093, 0.1209, 0.4085, 0.1646, 0.4121, 0.1654, 0.413, 0.176, 0.4088, 0.1774, 0.4091, 0.1783, 0.401, 0.1788, 0.4011, 0.1779, 0.4088, 0.1774, 0.4132, 0.1774, 0.4091, 0.1783, 0.4088, 0.1774, 0.413, 0.176, 0.4119, 0.1642, 0.4155, 0.1637, 0.4156, 0.1644, 0.4121, 0.1654, 0.4174, 0.1769, 0.4132, 0.1774, 0.413, 0.176, 0.4173, 0.1761, 0.3898, 0.1605, 0.3959, 0.1621, 0.3958, 0.1629, 0.3889, 0.1611, 0.3959, 0.1621, 0.402, 0.1631, 0.4021, 0.1639, 0.3958, 0.1629, 0.4162, 0.173, 0.413, 0.176, 0.4121, 0.1654, 0.4155, 0.1671, 0.4162, 0.173, 0.4167, 0.173, 0.4173, 0.1761, 0.413, 0.176, 0.4098, 0.1265, 0.4091, 0.1218, 0.4096, 0.1221, 0.4101, 0.1261, 0.4157, 0.1681, 0.4162, 0.1718, 0.4158, 0.1722, 0.4153, 0.1679, 0.4154, 0.1677, 0.4155, 0.1682, 0.4157, 0.1681, 0.4153, 0.1679, 0.416, 0.1718, 0.416, 0.1724, 0.4158, 0.1722, 0.4162, 0.1718, 0.4099, 0.1261, 0.41, 0.1267, 0.4098, 0.1265, 0.4101, 0.1261, 0.4094, 0.1222, 0.4099, 0.1261, 0.4101, 0.1261, 0.4096, 0.1221, 0.4093, 0.1216, 0.4094, 0.1222, 0.4096, 0.1221, 0.4091, 0.1218, 0.4162, 0.173, 0.416, 0.1725, 0.416, 0.1724, 0.4164, 0.1727, 0.41, 0.1268, 0.4098, 0.1265, 0.41, 0.1267, 0.4154, 0.1677, 0.4153, 0.1679, 0.4154, 0.1675, 0.4153, 0.1679, 0.4158, 0.1722, 0.416, 0.1725, 0.4154, 0.1675, 0.4093, 0.1215, 0.41, 0.1268, 0.4102, 0.1273, 0.4093, 0.1209, 0.4095, 0.1212, 0.4093, 0.1216, 0.4093, 0.1215, 0.4093, 0.1209, 0.4162, 0.173, 0.4155, 0.1671, 0.4154, 0.1675, 0.416, 0.1725, 0.4091, 0.1218, 0.4093, 0.1215, 0.4093, 0.1216, 0.4098, 0.1265, 0.41, 0.1268, 0.4093, 0.1215, 0.4091, 0.1218, 0.4156, 0.1673, 0.4154, 0.1677, 0.4154, 0.1675, 0.4155, 0.1671, 0.4103, 0.127, 0.4105, 0.1271, 0.4106, 0.1273, 0.4102, 0.1273, 0.4095, 0.1212, 0.4093, 0.1209, 0.41, 0.1208, 0.41, 0.1211, 0.4164, 0.1727, 0.4166, 0.1728, 0.4167, 0.173, 0.4162, 0.173, 0.41, 0.1268, 0.41, 0.1267, 0.4103, 0.127, 0.4102, 0.1273, 0.4156, 0.1673, 0.4155, 0.1671, 0.4159, 0.167, 0.416, 0.1672, 0.4044, 0.1324, 0.4076, 0.1312, 0.4092, 0.1407, 0.4063, 0.1414, 0.4079, 0.1545, 0.411, 0.1544, 0.4113, 0.1576, 0.4081, 0.1577, 0.4076, 0.1312, 0.4111, 0.1308, 0.4123, 0.1402, 0.4092, 0.1407, 0.411, 0.1544, 0.4142, 0.1541, 0.4146, 0.1573, 0.4113, 0.1576, 0.3932, 0.1365, 0.3987, 0.1345, 0.4009, 0.1428, 0.3959, 0.1441, 0.3972, 0.1541, 0.4023, 0.1543, 0.4023, 0.1574, 0.3968, 0.1568, 0.3987, 0.1345, 0.4044, 0.1324, 0.4063, 0.1414, 0.4009, 0.1428, 0.4023, 0.1543, 0.4079, 0.1545, 0.4081, 0.1577, 0.4023, 0.1574, 0.3959, 0.1441, 0.3913, 0.1458, 0.3878, 0.1389, 0.3932, 0.1365, 0.4092, 0.1407, 0.4123, 0.1402, 0.4129, 0.145, 0.4099, 0.1454, 0.4099, 0.1454, 0.4129, 0.145, 0.4135, 0.1495, 0.4105, 0.1498, 0.4105, 0.1498, 0.4135, 0.1495, 0.4142, 0.1541, 0.411, 0.1544, 0.4063, 0.1414, 0.4092, 0.1407, 0.4099, 0.1454, 0.4069, 0.146, 0.407, 0.1479, 0.4069, 0.146, 0.4099, 0.1454, 0.4105, 0.1498, 0.4074, 0.15, 0.4105, 0.1498, 0.411, 0.1544, 0.4079, 0.1545, 0.3951, 0.1486, 0.393, 0.1478, 0.3913, 0.1458, 0.3959, 0.1441, 0.3968, 0.1568, 0.3951, 0.1533, 0.397, 0.1508, 0.3972, 0.1541, 0.3918, 0.1557, 0.3968, 0.1568, 0.3959, 0.1621, 0.3898, 0.1605, 0.3918, 0.1557, 0.3929, 0.1544, 0.3951, 0.1533, 0.3968, 0.1568, 0.392, 0.1492, 0.393, 0.1478, 0.3951, 0.1486, 0.3927, 0.1499, 0.3927, 0.1499, 0.3951, 0.1486, 0.397, 0.1508, 0.3929, 0.1509, 0.3929, 0.1509, 0.397, 0.1508, 0.3951, 0.1533, 0.3926, 0.1519, 0.3926, 0.1519, 0.3951, 0.1533, 0.3929, 0.1544, 0.3917, 0.1526, 0.3929, 0.1509, 0.3926, 0.1519, 0.3924, 0.1518, 0.3927, 0.1509, 0.3926, 0.1519, 0.3917, 0.1526, 0.3916, 0.1525, 0.3924, 0.1518, 0.3919, 0.1514, 0.3924, 0.1518, 0.3916, 0.1525, 0.3912, 0.1518, 0.3921, 0.1509, 0.3927, 0.1509, 0.3924, 0.1518, 0.3919, 0.1514, 0.3919, 0.1503, 0.3925, 0.15, 0.3927, 0.1509, 0.3921, 0.1509, 0.3914, 0.1499, 0.3919, 0.1493, 0.3925, 0.15, 0.3919, 0.1503, 0.3921, 0.1509, 0.3919, 0.1514, 0.3919, 0.1503, 0.3927, 0.1499, 0.3929, 0.1509, 0.3927, 0.1509, 0.3925, 0.15, 0.3919, 0.1503, 0.3919, 0.1514, 0.3912, 0.1518, 0.3914, 0.1499, 0.392, 0.1492, 0.3927, 0.1499, 0.3925, 0.15, 0.3919, 0.1493, 0.4069, 0.146, 0.407, 0.1479, 0.405, 0.1446, 0.4063, 0.1414, 0.4079, 0.1545, 0.4058, 0.1517, 0.407, 0.1479, 0.4074, 0.15, 0.407, 0.1479, 0.4105, 0.1498, 0.4074, 0.15, 0.4023, 0.1543, 0.4022, 0.1529, 0.4058, 0.1517, 0.4079, 0.1545, 0.3972, 0.1541, 0.3987, 0.1519, 0.4022, 0.1529, 0.4023, 0.1543, 0.397, 0.1508, 0.3972, 0.1492, 0.3987, 0.1519, 0.3972, 0.1541, 0.3959, 0.1441, 0.398, 0.146, 0.3972, 0.1492, 0.397, 0.1477, 0.397, 0.1477, 0.3972, 0.1492, 0.3951, 0.1486, 0.3959, 0.1441, 0.3951, 0.1486, 0.3972, 0.1492, 0.397, 0.1508, 0.4009, 0.1428, 0.4012, 0.1442, 0.398, 0.146, 0.3959, 0.1441, 0.4063, 0.1414, 0.405, 0.1446, 0.4012, 0.1442, 0.4009, 0.1428, 0.4005, 0.1474, 0.4002, 0.1488, 0.3972, 0.1492, 0.398, 0.146, 0.4002, 0.1488, 0.4008, 0.1501, 0.3987, 0.1519, 0.3972, 0.1492, 0.4008, 0.1501, 0.4021, 0.1508, 0.4022, 0.1529, 0.3987, 0.1519, 0.4021, 0.1508, 0.4033, 0.1498, 0.4058, 0.1517, 0.4022, 0.1529, 0.4033, 0.1498, 0.4036, 0.1483, 0.407, 0.1479, 0.4058, 0.1517, 0.4036, 0.1483, 0.403, 0.147, 0.405, 0.1446, 0.407, 0.1479, 0.403, 0.147, 0.4016, 0.1463, 0.4012, 0.1442, 0.405, 0.1446, 0.4016, 0.1463, 0.4005, 0.1474, 0.398, 0.146, 0.4012, 0.1442, 0.4002, 0.1488, 0.4005, 0.1474, 0.4006, 0.1475, 0.4003, 0.1488, 0.4008, 0.1501, 0.4002, 0.1488, 0.4003, 0.1488, 0.4009, 0.1499, 0.4021, 0.1508, 0.4008, 0.1501, 0.4009, 0.1499, 0.4021, 0.1505, 0.4016, 0.1463, 0.403, 0.147, 0.4029, 0.1471, 0.4016, 0.1466, 0.4003, 0.1488, 0.4006, 0.1475, 0.4011, 0.1478, 0.4009, 0.1487, 0.4032, 0.1497, 0.4021, 0.1505, 0.402, 0.1498, 0.4027, 0.1493, 0.4029, 0.1471, 0.4035, 0.1484, 0.4029, 0.1484, 0.4025, 0.1476, 0.4021, 0.1505, 0.4009, 0.1499, 0.4012, 0.1495, 0.402, 0.1498, 0.4016, 0.1466, 0.4029, 0.1471, 0.4025, 0.1476, 0.4017, 0.1473, 0.4035, 0.1484, 0.4032, 0.1497, 0.4027, 0.1493, 0.4029, 0.1484, 0.4006, 0.1475, 0.4016, 0.1466, 0.4017, 0.1473, 0.4011, 0.1478, 0.4009, 0.1499, 0.4003, 0.1488, 0.4009, 0.1487, 0.4012, 0.1495, 0.4005, 0.1474, 0.4016, 0.1463, 0.4016, 0.1466, 0.4006, 0.1475, 0.4033, 0.1498, 0.4021, 0.1508, 0.4021, 0.1505, 0.4032, 0.1497, 0.4011, 0.1478, 0.4017, 0.1473, 0.4025, 0.1476, 0.4029, 0.1484, 0.4009, 0.1487, 0.4011, 0.1478, 0.4029, 0.1484, 0.4027, 0.1493, 0.4036, 0.1483, 0.4033, 0.1498, 0.4032, 0.1497, 0.4035, 0.1484, 0.402, 0.1498, 0.4012, 0.1495, 0.4009, 0.1487, 0.4027, 0.1493, 0.403, 0.147, 0.4036, 0.1483, 0.4035, 0.1484, 0.4029, 0.1471, 0.596, 0.2806, 0.6011, 0.2806, 0.6011, 0.324, 0.596, 0.324, 0.6011, 0.2806, 0.6062, 0.2806, 0.6061, 0.3241, 0.6011, 0.324, 0.6062, 0.2806, 0.6113, 0.2806, 0.6112, 0.3241, 0.6061, 0.3241, 0.6113, 0.2806, 0.6163, 0.2806, 0.6163, 0.3241, 0.6112, 0.3241, 0.6163, 0.3241, 0.6163, 0.2806, 0.6223, 0.3241, 0.5546, 0.2578, 0.5546, 0.002058, 0.5584, 0.2577, 0.5568, 0.2697, 0.5546, 0.2697, 0.5562, 0.2649, 0.558, 0.2661, 0.558, 0.2661, 0.5562, 0.2649, 0.5603, 0.2619, 0.561, 0.2639, 0.561, 0.2639, 0.5603, 0.2619, 0.5654, 0.2619, 0.5647, 0.2639, 0.5647, 0.2639, 0.5654, 0.2619, 0.5695, 0.2649, 0.5677, 0.2661, 0.5677, 0.2661, 0.5695, 0.2649, 0.571, 0.2697, 0.5689, 0.2697, 0.5658, 0.2575, 0.5546, 0.002058, 0.5696, 0.2573, 0.5621, 0.2577, 0.5546, 0.002058, 0.5658, 0.2575, 0.5584, 0.2577, 0.5546, 0.002058, 0.5621, 0.2577, 0.5696, 0.2573, 0.5546, 0.002058, 0.5733, 0.2571, 0.3565, 0.6936, 0.3645, 0.6937, 0.3648, 0.9132, 0.3584, 0.9132, 0.3495, 0.4812, 0.3548, 0.4814, 0.3553, 0.509, 0.3558, 0.542, 0.3565, 0.6936, 0.3584, 0.9132, 0.3521, 0.9133, 0.3396, 0.4809, 0.3495, 0.4812, 0.3521, 0.9133, 0.3396, 0.9133, 0.2736, 0.542, 0.2679, 0.5411, 0.2912, 0.3668, 0.2941, 0.3665, 0.2034, 0.9191, 0.1725, 0.9067, 0.2118, 0.5328, 0.2585, 0.5398, 0.2839, 0.3624, 0.2912, 0.3668, 0.2679, 0.5411, 0.2585, 0.5398, 0.2091, 0.9243, 0.2077, 0.9212, 0.2679, 0.5411, 0.2736, 0.542, 0.3524, 0.3565, 0.3599, 0.3574, 0.3495, 0.4812, 0.3396, 0.4809, 0.3599, 0.3574, 0.3633, 0.3584, 0.3608, 0.3934, 0.358, 0.4226, 0.3548, 0.4814, 0.3495, 0.4812, 0.358, 0.4226, 0.3604, 0.4242, 0.3585, 0.4796, 0.3548, 0.4814, 0.1725, 0.9067, 0.2017, 0.9274, 0.1893, 0.9391, 0.1602, 0.9132, 0.3634, 0.3513, 0.3633, 0.3584, 0.3599, 0.3574, 0.3524, 0.3565, 0.3669, 0.3583, 0.3633, 0.3584, 0.3634, 0.3513, 0.1602, 0.9132, 0.197, 0.5311, 0.2118, 0.5328, 0.1725, 0.9067, 0.2318, 0.3578, 0.2193, 0.3549, 0.2196, 0.3538, 0.2325, 0.355, 0.2325, 0.355, 0.2839, 0.3624, 0.2585, 0.5398, 0.2118, 0.5328, 0.2222, 0.4402, 0.2318, 0.3578, 0.2077, 0.9212, 0.2034, 0.9191, 0.2585, 0.5398, 0.2679, 0.5411, 0.2912, 0.3668, 0.2839, 0.3624, 0.2941, 0.3665, 0.306, 0.3596, 0.2941, 0.3665, 0.2839, 0.3624, 0.3037, 0.3557, 0.2278, 0.315, 0.2151, 0.2923, 0.262, 0.2773, 0.2717, 0.3088, 0.2059, 0.3001, 0.1931, 0.2909, 0.2, 0.2779, 0.2151, 0.2923, 0.2717, 0.3088, 0.262, 0.2773, 0.282, 0.2774, 0.2905, 0.3056, 0.2157, 0.318, 0.2059, 0.3001, 0.2151, 0.2923, 0.2278, 0.315, 0.5612, 0.3709, 0.5475, 0.3761, 0.5294, 0.3619, 0.5292, 0.3558, 0.262, 0.2418, 0.2834, 0.03, 0.3132, 0.008062, 0.2876, 0.2584, 0.2646, 0.2642, 0.262, 0.2418, 0.2876, 0.2584, 0.2836, 0.2677, 0.1929, 0.2305, 0.2646, 0.2642, 0.262, 0.2773, 0.5475, 0.3761, 0.553, 0.4507, 0.5331, 0.4516, 0.5301, 0.3763, 0.553, 0.4507, 0.55, 0.4695, 0.5345, 0.487, 0.5331, 0.4516, 0.191, 0.204, 0.1612, 0.01624, 0.1902, 0.02669, 0.2124, 0.2081, 0.1929, 0.2305, 0.184, 0.2576, 0.1695, 0.2583, 0.1743, 0.2283, 0.184, 0.2576, 0.1847, 0.2726, 0.1737, 0.2806, 0.1695, 0.2583, 0.1847, 0.2726, 0.2, 0.2779, 0.1931, 0.2909, 0.1737, 0.2806, 0.262, 0.2773, 0.2151, 0.2923, 0.2, 0.2779, 0.1929, 0.2305, 0.1929, 0.2305, 0.2, 0.2779, 0.1847, 0.2726, 0.184, 0.2576, 0.2196, 0.3538, 0.2203, 0.3389, 0.2333, 0.3384, 0.2325, 0.355, 0.2839, 0.3624, 0.2784, 0.3439, 0.2981, 0.3397, 0.3037, 0.3557, 0.2325, 0.355, 0.2333, 0.3384, 0.2784, 0.3439, 0.2839, 0.3624, 0.2203, 0.3389, 0.2157, 0.318, 0.2278, 0.315, 0.2333, 0.3384, 0.2784, 0.3439, 0.2717, 0.3088, 0.2905, 0.3056, 0.2981, 0.3397, 0.2333, 0.3384, 0.2278, 0.315, 0.2717, 0.3088, 0.2784, 0.3439, 0.1929, 0.2305, 0.179, 0.2235, 0.191, 0.204, 0.2124, 0.2081, 0.5348, 0.4965, 0.5345, 0.487, 0.55, 0.4695, 0.5606, 0.4765, 0.2646, 0.2642, 0.1929, 0.2305, 0.2124, 0.2081, 0.262, 0.2418, 0.262, 0.2773, 0.2646, 0.2642, 0.2836, 0.2677, 0.282, 0.2774, 0.1902, 0.02669, 0.2834, 0.03, 0.262, 0.2418, 0.2124, 0.2081, 0.2091, 0.9243, 0.2017, 0.9274, 0.2034, 0.9191, 0.2077, 0.9212, 0.1725, 0.9067, 0.2034, 0.9191, 0.2017, 0.9274, 0.2118, 0.5328, 0.197, 0.5311, 0.2075, 0.4387, 0.2222, 0.4402, 0.2222, 0.4402, 0.2075, 0.4387, 0.2166, 0.435, 0.2222, 0.4402, 0.2166, 0.435, 0.2199, 0.4052, 0.2224, 0.3836, 0.2237, 0.3731, 0.2255, 0.3612, 0.2318, 0.3578, 0.2193, 0.3549, 0.2318, 0.3578, 0.2255, 0.3612, 0.522, 0.5314, 0.5219, 0.5373, 0.5159, 0.5422, 0.511, 0.53, 0.5159, 0.5422, 0.5246, 0.5465, 0.525, 0.5487, 0.5151, 0.5471, 0.511, 0.53, 0.5159, 0.5422, 0.5151, 0.5471, 0.5063, 0.5485, 0.5063, 0.5485, 0.5151, 0.5471, 0.5176, 0.5596, 0.507, 0.5642, 0.5263, 0.5416, 0.5311, 0.5428, 0.5317, 0.5469, 0.5246, 0.5465, 0.5151, 0.5471, 0.525, 0.5487, 0.5269, 0.5557, 0.5176, 0.5596, 0.5219, 0.5373, 0.5263, 0.5416, 0.5246, 0.5465, 0.5159, 0.5422, 0.5311, 0.5428, 0.5342, 0.5418, 0.5361, 0.5456, 0.5317, 0.5469, 0.5246, 0.5465, 0.5317, 0.5469, 0.5321, 0.548, 0.525, 0.5487, 0.525, 0.5487, 0.5321, 0.548, 0.5337, 0.5527, 0.5269, 0.5557, 0.5367, 0.5463, 0.5494, 0.5403, 0.5521, 0.5448, 0.5382, 0.5508, 0.5317, 0.5469, 0.5361, 0.5456, 0.5367, 0.5463, 0.5321, 0.548, 0.5321, 0.548, 0.5367, 0.5463, 0.5382, 0.5508, 0.5337, 0.5527, 0.5489, 0.5393, 0.5562, 0.5316, 0.5581, 0.5339, 0.5494, 0.5403, 0.5342, 0.5418, 0.5465, 0.5355, 0.5489, 0.5393, 0.5361, 0.5456, 0.5361, 0.5456, 0.5489, 0.5393, 0.5494, 0.5403, 0.5367, 0.5463, 0.5515, 0.5287, 0.5491, 0.5163, 0.5558, 0.5125, 0.5562, 0.5316, 0.5494, 0.5403, 0.5581, 0.5339, 0.5622, 0.5404, 0.5521, 0.5448, 0.5465, 0.5355, 0.5515, 0.5287, 0.5562, 0.5316, 0.5489, 0.5393, 0.5581, 0.5339, 0.5713, 0.5259, 0.5766, 0.5343, 0.5622, 0.5404, 0.5562, 0.5316, 0.5558, 0.5125, 0.5713, 0.5259, 0.5581, 0.5339, 0.5263, 0.5223, 0.5185, 0.515, 0.5426, 0.5002, 0.5416, 0.512, 0.5416, 0.512, 0.5426, 0.5002, 0.5558, 0.5125, 0.5491, 0.5163, 0.5558, 0.5125, 0.5426, 0.5002, 0.5934, 0.5085, 0.5713, 0.5259, 0.6058, 0.5217, 0.5766, 0.5343, 0.5713, 0.5259, 0.5934, 0.5085, 0.5263, 0.5223, 0.5233, 0.5273, 0.519, 0.5268, 0.5185, 0.515, 0.5824, 0.3528, 0.5769, 0.3598, 0.5742, 0.3578, 0.5783, 0.3513, 0.5185, 0.515, 0.519, 0.5268, 0.5178, 0.5307, 0.511, 0.53, 0.511, 0.53, 0.5178, 0.5307, 0.522, 0.5314, 0.5769, 0.3598, 0.5731, 0.365, 0.5711, 0.3637, 0.5742, 0.3578, 0.5855, 0.3545, 0.5785, 0.3602, 0.5769, 0.3598, 0.5824, 0.3528, 0.5882, 0.3579, 0.5809, 0.3626, 0.5785, 0.3602, 0.5855, 0.3545, 0.5758, 0.3675, 0.5722, 0.3702, 0.5714, 0.3684, 0.574, 0.3657, 0.5785, 0.3602, 0.574, 0.3657, 0.5731, 0.365, 0.5769, 0.3598, 0.5809, 0.3626, 0.5758, 0.3675, 0.574, 0.3657, 0.5785, 0.3602, 0.5722, 0.3702, 0.5687, 0.3708, 0.5714, 0.3684, 0.5731, 0.365, 0.5709, 0.3681, 0.5693, 0.3674, 0.5711, 0.3637, 0.574, 0.3657, 0.5714, 0.3684, 0.5709, 0.3681, 0.5731, 0.365, 0.5709, 0.3681, 0.5681, 0.3703, 0.5693, 0.3674, 0.5714, 0.3684, 0.5687, 0.3708, 0.5681, 0.3703, 0.5709, 0.3681, 0.3633, 0.3584, 0.3643, 0.3882, 0.3638, 0.3921, 0.3608, 0.3934, 0.3702, 0.5402, 0.3715, 0.5411, 0.3645, 0.6937, 0.3565, 0.6936, 0.3649, 0.3951, 0.3707, 0.3966, 0.3701, 0.4225, 0.3628, 0.421, 0.3628, 0.421, 0.3701, 0.4225, 0.3673, 0.4249, 0.3631, 0.4233, 0.3612, 0.4841, 0.362, 0.4807, 0.3678, 0.4783, 0.3731, 0.4798, 0.3677, 0.4819, 0.3671, 0.3928, 0.372, 0.393, 0.3707, 0.3966, 0.3649, 0.3951, 0.3702, 0.5402, 0.3565, 0.6936, 0.3631, 0.5411, 0.3548, 0.4814, 0.3585, 0.4796, 0.362, 0.4807, 0.3612, 0.4841, 0.3553, 0.509, 0.3548, 0.4814, 0.3612, 0.4841, 0.3621, 0.5106, 0.3715, 0.5411, 0.3702, 0.5402, 0.3756, 0.5414, 0.3721, 0.5437, 0.3638, 0.3921, 0.3671, 0.3928, 0.3649, 0.3951, 0.3608, 0.3934, 0.358, 0.4226, 0.3628, 0.421, 0.3631, 0.4233, 0.3604, 0.4242, 0.3608, 0.3934, 0.3649, 0.3951, 0.3628, 0.421, 0.358, 0.4226, 0.3756, 0.5414, 0.3785, 0.5472, 0.3776, 0.5494, 0.3721, 0.5437, 0.3689, 0.4413, 0.3742, 0.4408, 0.3731, 0.4798, 0.3678, 0.4783, 0.3785, 0.5472, 0.3801, 0.5471, 0.3817, 0.549, 0.3776, 0.5494, 0.3707, 0.3966, 0.372, 0.393, 0.3764, 0.3957, 0.3733, 0.3974, 0.3797, 0.4213, 0.3746, 0.422, 0.3746, 0.422, 0.3733, 0.3974, 0.3764, 0.3957, 0.3822, 0.5122, 0.39, 0.5132, 0.39, 0.5132, 0.3862, 0.5415, 0.3805, 0.5407, 0.3805, 0.5407, 0.3862, 0.5415, 0.3817, 0.549, 0.3801, 0.5471, 0.3746, 0.422, 0.3701, 0.4225, 0.3707, 0.3966, 0.3733, 0.3974, 0.4167, 0.168, 0.4165, 0.168, 0.4171, 0.1716, 0.4173, 0.1716, 0.3752, 0.5113, 0.3822, 0.5122, 0.3805, 0.5407, 0.3756, 0.5414, 0.3805, 0.5407, 0.3801, 0.5471, 0.3785, 0.5472, 0.3756, 0.5414, 0.3565, 0.6936, 0.3558, 0.542, 0.3631, 0.5411, 0.6163, 0.002058, 0.6214, 0.002058, 0.6214, 0.2806, 0.6163, 0.2806, 0.6113, 0.002058, 0.6163, 0.002058, 0.6163, 0.2806, 0.6113, 0.2806, 0.5695, 0.2649, 0.573, 0.2697, 0.571, 0.2697, 0.6223, 0.3241, 0.6163, 0.2806, 0.6214, 0.2806, 0.5644, 0.4642, 0.553, 0.4507, 0.5475, 0.3761, 0.5612, 0.3709, 0.553, 0.4507, 0.5644, 0.4642, 0.5606, 0.4765, 0.55, 0.4695, 0.4249, 0.1048, 0.4277, 0.07314, 0.4371, 0.0749, 0.4327, 0.1055, 0.4128, 0.1051, 0.4123, 0.07249, 0.418, 0.07241, 0.417, 0.1048, 0.4276, 0.2024, 0.4407, 0.2568, 0.4324, 0.259, 0.4218, 0.2038, 0.4215, 0.1761, 0.4276, 0.2024, 0.4218, 0.2038, 0.4174, 0.1769, 0.4404, 0.1711, 0.4517, 0.193, 0.4428, 0.1975, 0.4333, 0.1739, 0.4333, 0.1739, 0.4428, 0.1975, 0.4334, 0.201, 0.4257, 0.1758, 0.4477, 0.167, 0.4601, 0.1873, 0.4517, 0.193, 0.4404, 0.1711, 0.4517, 0.193, 0.4841, 0.2397, 0.4666, 0.248, 0.4428, 0.1975, 0.4428, 0.1975, 0.4666, 0.248, 0.449, 0.2547, 0.4334, 0.201, 0.4601, 0.1873, 0.5016, 0.229, 0.4841, 0.2397, 0.4517, 0.193, 0.4407, 0.2568, 0.4567, 0.3184, 0.445, 0.3217, 0.4324, 0.259, 0.4841, 0.2397, 0.5089, 0.2986, 0.4887, 0.3069, 0.4666, 0.248, 0.5016, 0.229, 0.5288, 0.2897, 0.5089, 0.2986, 0.4841, 0.2397, 0.4666, 0.248, 0.4887, 0.3069, 0.4681, 0.3146, 0.449, 0.2547, 0.5854, 0.4318, 0.5877, 0.4365, 0.5741, 0.4527, 0.5694, 0.451, 0.5785, 0.4855, 0.582, 0.4818, 0.5906, 0.4888, 0.5888, 0.4942, 0.6107, 0.4299, 0.6089, 0.435, 0.5877, 0.4365, 0.5854, 0.4318, 0.5694, 0.451, 0.5741, 0.4527, 0.5746, 0.4738, 0.5697, 0.4759, 0.6089, 0.435, 0.6074, 0.4395, 0.5896, 0.4407, 0.5877, 0.4365, 0.5741, 0.4527, 0.5783, 0.4542, 0.5787, 0.4718, 0.5746, 0.4738, 0.5877, 0.4365, 0.5896, 0.4407, 0.5783, 0.4542, 0.5741, 0.4527, 0.582, 0.4818, 0.5852, 0.4781, 0.5922, 0.4841, 0.5906, 0.4888, 0.6074, 0.4395, 0.5999, 0.4617, 0.5896, 0.4407, 0.5896, 0.4407, 0.5999, 0.4617, 0.5783, 0.4542, 0.5783, 0.4542, 0.5999, 0.4617, 0.5787, 0.4718, 0.5787, 0.4718, 0.5999, 0.4617, 0.5852, 0.4781, 0.3687, 0.5096, 0.3621, 0.5106, 0.3612, 0.4841, 0.3677, 0.4819, 0.3687, 0.5096, 0.3752, 0.5113, 0.3756, 0.5414, 0.3702, 0.5402, 0.417, 0.1048, 0.418, 0.07241, 0.4277, 0.07314, 0.4249, 0.1048, 0.4327, 0.1055, 0.4371, 0.0749, 0.446, 0.07747, 0.441, 0.1069, 0.4371, 0.0749, 0.4421, 0.05755, 0.4553, 0.06167, 0.446, 0.07747, 0.418, 0.07241, 0.4186, 0.05414, 0.4304, 0.0552, 0.4277, 0.07314, 0.4123, 0.07249, 0.4125, 0.05431, 0.4186, 0.05414, 0.418, 0.07241, 0.4277, 0.07314, 0.4304, 0.0552, 0.4421, 0.05755, 0.4371, 0.0749, 0.4125, 0.05431, 0.4146, 0.0127, 0.4224, 0.01377, 0.4186, 0.05414, 0.4421, 0.05755, 0.4493, 0.01811, 0.4636, 0.02102, 0.4553, 0.06167, 0.436, 0.01573, 0.436, 0.01573, 0.4493, 0.01811, 0.4493, 0.01811, 0.4186, 0.05414, 0.4224, 0.01377, 0.436, 0.01573, 0.4304, 0.0552, 0.4304, 0.0552, 0.436, 0.01573, 0.4493, 0.01811, 0.4421, 0.05755, 0.4224, 0.01377, 0.4224, 0.01377, 0.436, 0.01573, 0.436, 0.01573, 0.4493, 0.01811, 0.4493, 0.01811, 0.4636, 0.02102, 0.4636, 0.02102, 0.4146, 0.0127, 0.4146, 0.0127, 0.4224, 0.01377, 0.4224, 0.01377, 0.5661, 0.3905, 0.569, 0.3915, 0.5707, 0.4102, 0.5681, 0.4114, 0.6081, 0.3802, 0.6063, 0.3825, 0.5983, 0.3767, 0.5991, 0.3736, 0.5788, 0.3745, 0.5804, 0.3776, 0.569, 0.3915, 0.5661, 0.3905, 0.5991, 0.3736, 0.5983, 0.3767, 0.5804, 0.3776, 0.5788, 0.3745, 0.569, 0.3915, 0.5729, 0.3927, 0.5744, 0.4084, 0.5707, 0.4102, 0.6063, 0.3825, 0.6032, 0.3859, 0.5971, 0.3807, 0.5983, 0.3767, 0.5804, 0.3776, 0.5824, 0.3815, 0.5729, 0.3927, 0.569, 0.3915, 0.5983, 0.3767, 0.5971, 0.3807, 0.5824, 0.3815, 0.5804, 0.3776, 0.5, 0.9691, 0.1379, 0.8317, 0.5, 0.5001, 0.5, 0.5001, 0.1379, 0.8317, 0.0004944, 0.5001, 0.0004944, 0.5001, 0.1379, 0.1684, 0.5, 0.5001, 0.5, 0.5001, 0.3189, 0.09968, 0.5, 0.03098, 0.3783, 0.48, 0.3731, 0.4798, 0.3742, 0.4408, 0.3794, 0.4409, 0.3843, 0.4801, 0.3813, 0.4801, 0.3783, 0.48, 0.3794, 0.4409, 0.3824, 0.441, 0.3854, 0.4411, 0.3673, 0.4249, 0.3701, 0.4225, 0.3742, 0.4408, 0.3689, 0.4413, 0.3677, 0.4819, 0.3731, 0.4798, 0.3752, 0.5113, 0.3687, 0.5096, 0.3702, 0.5402, 0.3631, 0.5411, 0.3621, 0.5106, 0.3687, 0.5096, 0.3558, 0.542, 0.3553, 0.509, 0.3621, 0.5106, 0.3631, 0.5411, 0.441, 0.1069, 0.4384, 0.1166, 0.4312, 0.1154, 0.4327, 0.1055, 0.4146, 0.1303, 0.4146, 0.1291, 0.4179, 0.1298, 0.4179, 0.1306, 0.4224, 0.1621, 0.4225, 0.1628, 0.4192, 0.1645, 0.419, 0.1633, 0.4249, 0.1048, 0.4245, 0.115, 0.4175, 0.1155, 0.417, 0.1048, 0.4179, 0.1306, 0.4179, 0.1298, 0.4237, 0.1303, 0.4238, 0.1309, 0.4266, 0.1545, 0.4282, 0.1598, 0.4224, 0.1621, 0.421, 0.1562, 0.4107, 0.1208, 0.41, 0.1208, 0.4096, 0.1173, 0.4139, 0.1175, 0.4327, 0.1055, 0.4312, 0.1154, 0.4245, 0.115, 0.4249, 0.1048, 0.4175, 0.1155, 0.4177, 0.1163, 0.4139, 0.1175, 0.4136, 0.1162, 0.4317, 0.1527, 0.4337, 0.1574, 0.4282, 0.1598, 0.4266, 0.1545, 0.4282, 0.1598, 0.4283, 0.1605, 0.4225, 0.1628, 0.4224, 0.1621, 0.4128, 0.1051, 0.4136, 0.1162, 0.4095, 0.1165, 0.4086, 0.1054, 0.4245, 0.115, 0.4243, 0.1158, 0.4177, 0.1163, 0.4175, 0.1155, 0.4178, 0.1568, 0.419, 0.1633, 0.4155, 0.1637, 0.4146, 0.1573, 0.4333, 0.1739, 0.4329, 0.1731, 0.4399, 0.1703, 0.4404, 0.1711, 0.4404, 0.1711, 0.4399, 0.1703, 0.4468, 0.1666, 0.4477, 0.167, 0.421, 0.1562, 0.4224, 0.1621, 0.419, 0.1633, 0.4178, 0.1568, 0.4164, 0.1669, 0.4159, 0.167, 0.4156, 0.1644, 0.4192, 0.1645, 0.417, 0.1048, 0.4175, 0.1155, 0.4136, 0.1162, 0.4128, 0.1051, 0.6128, 0.3898, 0.6089, 0.3917, 0.6032, 0.3859, 0.6063, 0.3825, 0.6156, 0.3885, 0.6128, 0.3898, 0.6063, 0.3825, 0.6081, 0.3802, 0.4065, 0.01186, 0.4065, 0.01186, 0.4146, 0.0127, 0.4146, 0.0127, 0.4064, 0.05395, 0.4065, 0.01186, 0.4146, 0.0127, 0.4125, 0.05431, 0.4067, 0.07236, 0.4064, 0.05395, 0.4125, 0.05431, 0.4123, 0.07249, 0.5746, 0.4738, 0.5787, 0.4718, 0.5852, 0.4781, 0.582, 0.4818, 0.5697, 0.4759, 0.5746, 0.4738, 0.582, 0.4818, 0.5785, 0.4855, 0.449, 0.2547, 0.4681, 0.3146, 0.4567, 0.3184, 0.4407, 0.2568, 0.4257, 0.1758, 0.4334, 0.201, 0.4276, 0.2024, 0.4215, 0.1761, 0.4334, 0.201, 0.449, 0.2547, 0.4407, 0.2568, 0.4276, 0.2024, 0.4086, 0.1054, 0.4067, 0.07236, 0.4123, 0.07249, 0.4128, 0.1051, 0.5852, 0.4781, 0.5999, 0.4617, 0.5922, 0.4841, 0.1379, 0.1684, 0.3189, 0.09968, 0.5, 0.5001, 0.4175, 0.1721, 0.4176, 0.1719, 0.4174, 0.1722, 0.4379, 0.1172, 0.4353, 0.1316, 0.4293, 0.1308, 0.431, 0.1161, 0.4243, 0.1158, 0.4237, 0.1303, 0.4179, 0.1298, 0.4177, 0.1163, 0.431, 0.1161, 0.4293, 0.1308, 0.4237, 0.1303, 0.4243, 0.1158, 0.4112, 0.1271, 0.4146, 0.1291, 0.411, 0.1301, 0.4106, 0.1273, 0.4177, 0.1163, 0.4179, 0.1298, 0.4146, 0.1291, 0.4139, 0.1175, 0.4136, 0.1162, 0.4139, 0.1175, 0.4096, 0.1173, 0.4095, 0.1165, 0.4111, 0.1308, 0.411, 0.1301, 0.4146, 0.1291, 0.4146, 0.1303, 0.4384, 0.1166, 0.4379, 0.1172, 0.431, 0.1161, 0.4312, 0.1154, 0.4312, 0.1154, 0.431, 0.1161, 0.4243, 0.1158, 0.4245, 0.115, 0.4293, 0.1314, 0.4293, 0.1308, 0.4353, 0.1316, 0.4348, 0.132, 0.4238, 0.1309, 0.4237, 0.1303, 0.4293, 0.1308, 0.4293, 0.1314, 0.4396, 0.1548, 0.4468, 0.1666, 0.4399, 0.1703, 0.4339, 0.158, 0.4283, 0.1605, 0.4329, 0.1731, 0.4257, 0.1748, 0.4225, 0.1628, 0.4339, 0.158, 0.4399, 0.1703, 0.4329, 0.1731, 0.4283, 0.1605, 0.4112, 0.1271, 0.4107, 0.1208, 0.4139, 0.1175, 0.4146, 0.1291, 0.4225, 0.1628, 0.4257, 0.1748, 0.4213, 0.1747, 0.4192, 0.1645, 0.4257, 0.1758, 0.4257, 0.1748, 0.4329, 0.1731, 0.4333, 0.1739, 0.4215, 0.1761, 0.4213, 0.1747, 0.4257, 0.1748, 0.4257, 0.1758, 0.419, 0.1633, 0.4192, 0.1645, 0.4156, 0.1644, 0.4155, 0.1637, 0.4174, 0.1769, 0.4173, 0.1761, 0.4213, 0.1747, 0.4215, 0.1761, 0.4387, 0.1547, 0.4396, 0.1548, 0.4339, 0.158, 0.4337, 0.1574, 0.4337, 0.1574, 0.4339, 0.158, 0.4283, 0.1605, 0.4282, 0.1598, 0.4174, 0.1728, 0.4164, 0.1669, 0.4192, 0.1645, 0.4213, 0.1747, 0.4174, 0.1728, 0.4213, 0.1747, 0.4173, 0.1761, 0.4167, 0.173, 0.4115, 0.1263, 0.411, 0.126, 0.4106, 0.122, 0.4111, 0.1216, 0.4165, 0.168, 0.4169, 0.1676, 0.4176, 0.1719, 0.4171, 0.1716, 0.4167, 0.1675, 0.4169, 0.1676, 0.4165, 0.168, 0.4167, 0.168, 0.4173, 0.1716, 0.4171, 0.1716, 0.4176, 0.1719, 0.4175, 0.1721, 0.4112, 0.1259, 0.411, 0.126, 0.4115, 0.1263, 0.4113, 0.1265, 0.4108, 0.122, 0.4106, 0.122, 0.411, 0.126, 0.4112, 0.1259, 0.4109, 0.1214, 0.4111, 0.1216, 0.4106, 0.122, 0.4108, 0.122, 0.4174, 0.1728, 0.4172, 0.1725, 0.4175, 0.1721, 0.4174, 0.1722, 0.4113, 0.1266, 0.4113, 0.1265, 0.4115, 0.1263, 0.4167, 0.1675, 0.4166, 0.1674, 0.4169, 0.1676, 0.4169, 0.1676, 0.4166, 0.1674, 0.4174, 0.1722, 0.4176, 0.1719, 0.4108, 0.1213, 0.4107, 0.1208, 0.4112, 0.1271, 0.4113, 0.1266, 0.4105, 0.1211, 0.4107, 0.1208, 0.4108, 0.1213, 0.4109, 0.1214, 0.4174, 0.1728, 0.4174, 0.1722, 0.4166, 0.1674, 0.4164, 0.1669, 0.4111, 0.1216, 0.4109, 0.1214, 0.4108, 0.1213, 0.4115, 0.1263, 0.4111, 0.1216, 0.4108, 0.1213, 0.4113, 0.1266, 0.4164, 0.1672, 0.4164, 0.1669, 0.4166, 0.1674, 0.4167, 0.1675, 0.4111, 0.1268, 0.4112, 0.1271, 0.4106, 0.1273, 0.4105, 0.1271, 0.4105, 0.1211, 0.41, 0.1211, 0.41, 0.1208, 0.4107, 0.1208, 0.4172, 0.1725, 0.4174, 0.1728, 0.4167, 0.173, 0.4166, 0.1728, 0.4113, 0.1266, 0.4112, 0.1271, 0.4111, 0.1268, 0.4113, 0.1265, 0.4164, 0.1672, 0.416, 0.1672, 0.4159, 0.167, 0.4164, 0.1669, 0.4179, 0.1306, 0.4184, 0.1395, 0.4154, 0.1398, 0.4146, 0.1303, 0.4204, 0.153, 0.421, 0.1562, 0.4178, 0.1568, 0.4173, 0.1536, 0.4146, 0.1303, 0.4154, 0.1398, 0.4123, 0.1402, 0.4111, 0.1308, 0.4173, 0.1536, 0.4178, 0.1568, 0.4146, 0.1573, 0.4142, 0.1541, 0.4293, 0.1314, 0.4292, 0.1391, 0.424, 0.1392, 0.4238, 0.1309, 0.4309, 0.1502, 0.4317, 0.1527, 0.4266, 0.1545, 0.4259, 0.1517, 0.4238, 0.1309, 0.424, 0.1392, 0.4184, 0.1395, 0.4179, 0.1306, 0.4259, 0.1517, 0.4266, 0.1545, 0.421, 0.1562, 0.4204, 0.153, 0.4292, 0.1391, 0.4293, 0.1314, 0.4348, 0.132, 0.434, 0.1391, 0.4154, 0.1398, 0.416, 0.1446, 0.4129, 0.145, 0.4123, 0.1402, 0.416, 0.1446, 0.4166, 0.149, 0.4135, 0.1495, 0.4129, 0.145, 0.4166, 0.149, 0.4173, 0.1536, 0.4142, 0.1541, 0.4135, 0.1495, 0.4184, 0.1395, 0.419, 0.1442, 0.416, 0.1446, 0.4154, 0.1398, 0.4196, 0.1486, 0.4204, 0.153, 0.4173, 0.1536, 0.4166, 0.149, 0.4316, 0.1433, 0.4292, 0.1391, 0.434, 0.1391, 0.4335, 0.1415, 0.4317, 0.1527, 0.4309, 0.1502, 0.4302, 0.1466, 0.4328, 0.149, 0.4362, 0.1508, 0.4387, 0.1547, 0.4337, 0.1574, 0.4317, 0.1527, 0.4362, 0.1508, 0.4317, 0.1527, 0.4328, 0.149, 0.4352, 0.1499, 0.4357, 0.1428, 0.435, 0.1441, 0.4316, 0.1433, 0.4335, 0.1415, 0.435, 0.1441, 0.435, 0.1456, 0.4302, 0.1466, 0.4316, 0.1433, 0.435, 0.1456, 0.4356, 0.1469, 0.4328, 0.149, 0.4302, 0.1466, 0.4356, 0.1469, 0.4367, 0.1478, 0.4352, 0.1499, 0.4328, 0.149, 0.435, 0.1456, 0.4353, 0.1455, 0.4358, 0.1467, 0.4356, 0.1469, 0.4356, 0.1469, 0.4358, 0.1467, 0.4369, 0.1476, 0.4367, 0.1478, 0.4366, 0.1461, 0.4375, 0.1465, 0.4369, 0.1476, 0.4358, 0.1467, 0.4361, 0.1453, 0.4366, 0.1461, 0.4358, 0.1467, 0.4353, 0.1455, 0.4362, 0.1445, 0.4361, 0.1453, 0.4353, 0.1455, 0.4353, 0.1442, 0.437, 0.1437, 0.4362, 0.1445, 0.4353, 0.1442, 0.436, 0.143, 0.4361, 0.1453, 0.4362, 0.1445, 0.4366, 0.1461, 0.435, 0.1441, 0.4353, 0.1442, 0.4353, 0.1455, 0.435, 0.1456, 0.4362, 0.1445, 0.437, 0.1437, 0.4375, 0.1465, 0.4366, 0.1461, 0.4357, 0.1428, 0.436, 0.143, 0.4353, 0.1442, 0.435, 0.1441, 0.4166, 0.149, 0.416, 0.1446, 0.419, 0.1442, 0.4196, 0.1486, 0.4309, 0.1502, 0.4259, 0.1517, 0.425, 0.1475, 0.4302, 0.1466, 0.4196, 0.1486, 0.419, 0.1442, 0.4244, 0.1434, 0.425, 0.1475, 0.4204, 0.153, 0.4196, 0.1486, 0.425, 0.1475, 0.4259, 0.1517, 0.419, 0.1442, 0.4184, 0.1395, 0.424, 0.1392, 0.4244, 0.1434, 0.4292, 0.1391, 0.4316, 0.1433, 0.4302, 0.1466, 0.4294, 0.143, 0.4244, 0.1434, 0.4294, 0.143, 0.4302, 0.1466, 0.425, 0.1475, 0.4294, 0.143, 0.4244, 0.1434, 0.424, 0.1392, 0.4292, 0.1391, 0.4503, 0.3736, 0.45, 0.3773, 0.4492, 0.3771, 0.4497, 0.3734, 0.45, 0.3773, 0.4494, 0.3797, 0.4482, 0.3793, 0.4492, 0.3771, 0.4505, 0.38, 0.4494, 0.3797, 0.45, 0.3793, 0.4509, 0.379, 0.3652, 0.3792, 0.3643, 0.3882, 0.3633, 0.3584, 0.3669, 0.3583, 0.4494, 0.3797, 0.4505, 0.38, 0.4539, 0.4087, 0.4592, 0.4479, 0.4535, 0.4482, 0.4503, 0.3991, 0.4485, 0.3825, 0.4539, 0.4087, 0.4598, 0.4074, 0.47, 0.4466, 0.4592, 0.4479, 0.453, 0.3796, 0.4505, 0.38, 0.4509, 0.379, 0.4524, 0.3784, 0.4503, 0.3776, 0.4509, 0.3778, 0.4509, 0.379, 0.45, 0.3793, 0.4509, 0.3778, 0.4522, 0.378, 0.4524, 0.3784, 0.4509, 0.379, 0.45, 0.3773, 0.4507, 0.3771, 0.4509, 0.3778, 0.4503, 0.3776, 0.4494, 0.3797, 0.45, 0.3773, 0.4503, 0.3776, 0.45, 0.3793, 0.4507, 0.3771, 0.452, 0.3772, 0.4522, 0.378, 0.4509, 0.3778, 0.452, 0.3772, 0.4524, 0.3779, 0.4522, 0.378, 0.453, 0.3796, 0.4524, 0.3784, 0.4527, 0.3784, 0.4527, 0.3784, 0.4524, 0.3784, 0.4525, 0.3782, 0.4525, 0.3782, 0.4525, 0.3781, 0.4525, 0.3782, 0.4525, 0.3781, 0.4525, 0.3781, 0.4524, 0.3784, 0.4522, 0.378, 0.4525, 0.3781, 0.4525, 0.3782, 0.4522, 0.378, 0.4524, 0.3779, 0.4525, 0.3782, 0.4525, 0.3781, 0.4524, 0.3779, 0.4527, 0.3784, 0.4525, 0.3782, 0.4525, 0.3782, 0.4525, 0.3782, 0.4525, 0.3781, 0.4525, 0.3781, 0.4525, 0.3781, 0.4525, 0.3782, 0.4525, 0.3782, 0.4525, 0.3781, 0.4525, 0.3781, 0.4525, 0.3782, 0.4525, 0.3782, 0.4525, 0.3781, 0.4525, 0.3781, 0.4525, 0.3781, 0.4525, 0.3781, 0.4525, 0.3781, 0.4525, 0.3781, 0.4525, 0.3781, 0.4525, 0.3781, 0.4525, 0.3781, 0.4525, 0.3781, 0.4525, 0.3781, 0.4525, 0.3781, 0.4525, 0.3781, 0.4525, 0.3781, 0.4525, 0.3781, 0.4525, 0.3781, 0.4525, 0.3781, 0.4525, 0.3781, 0.4525, 0.3781, 0.4525, 0.3781, 0.4525, 0.3781, 0.4525, 0.3781, 0.4525, 0.3781, 0.4525, 0.3781, 0.4525, 0.3781, 0.4525, 0.3781, 0.4525, 0.3781, 0.4525, 0.3781, 0.4525, 0.3781, 0.4525, 0.3781, 0.4525, 0.3781, 0.4525, 0.3781, 0.4525, 0.3781, 0.4525, 0.3781, 0.4525, 0.3781, 0.4525, 0.3781, 0.4525, 0.3781, 0.4525, 0.3781, 0.4525, 0.3781, 0.4525, 0.3781, 0.4525, 0.3781, 0.4525, 0.3781, 0.4525, 0.3781, 0.4525, 0.3781, 0.4525, 0.3781, 0.4525, 0.3781, 0.4525, 0.3781, 0.4525, 0.3781, 0.4525, 0.3781, 0.4525, 0.3781, 0.4525, 0.3781, 0.4525, 0.3781, 0.4525, 0.3781, 0.4525, 0.3781, 0.4525, 0.3781, 0.4525, 0.3781, 0.4525, 0.3781, 0.4525, 0.3781, 0.4525, 0.3781, 0.4525, 0.3781, 0.4525, 0.3781, 0.4525, 0.3781, 0.4525, 0.3781, 0.4525, 0.3781, 0.4525, 0.3781, 0.4525, 0.3781, 0.4525, 0.3781, 0.4525, 0.3781, 0.4598, 0.4074, 0.4539, 0.4087, 0.4545, 0.4079, 0.459, 0.407, 0.4503, 0.3804, 0.4532, 0.3799, 0.459, 0.407, 0.4545, 0.4079, 0.453, 0.3796, 0.4598, 0.4074, 0.459, 0.407, 0.4532, 0.3799, 0.4539, 0.4087, 0.4505, 0.38, 0.4503, 0.3804, 0.4545, 0.4079, 0.4505, 0.38, 0.453, 0.3796, 0.4532, 0.3799, 0.4503, 0.3804, 0.6475, 0.2806, 0.6424, 0.2806, 0.6425, 0.002084, 0.6476, 0.002085, 0.6062, 0.2806, 0.6011, 0.2806, 0.6011, 0.002081, 0.6062, 0.002081, 0.6526, 0.2806, 0.6475, 0.2806, 0.6476, 0.002085, 0.6526, 0.00207, 0.6011, 0.2806, 0.596, 0.2806, 0.596, 0.002066, 0.6011, 0.002081, 0.6374, 0.00206, 0.6425, 0.002084, 0.6424, 0.2806, 0.6374, 0.2806, 0.6113, 0.2806, 0.6062, 0.2806, 0.6062, 0.002081, 0.6113, 0.002058, 0.3521, 0.9133, 0.3488, 0.9191, 0.3401, 0.9198, 0.3396, 0.9133, 0.3401, 0.9198, 0.3488, 0.9191, 0.3493, 0.9255, 0.3535, 0.9305, 0.4494, 0.9362, 0.4634, 0.9364, 0.4627, 0.9435, 0.453, 0.9424, 0.4627, 0.9435, 0.4474, 0.9549, 0.4522, 0.9495, 0.453, 0.9424, 0.1902, 0.02669, 0.1978, 0.01248, 0.2836, 0.0152, 0.2834, 0.03, 0.2834, 0.03, 0.2836, 0.0152, 0.3108, 0.002058, 0.3132, 0.008062, 0.1261, 0.02777, 0.02769, 0.031, 0.03006, 0.01576, 0.1187, 0.01357, 0.02769, 0.031, 0.002058, 0.00826, 0.00426, 0.002058, 0.03006, 0.01576, 0.1612, 0.01624, 0.1602, 0.00574, 0.1871, 0.01187, 0.1902, 0.02669, 0.1549, 0.01769, 0.1261, 0.02777, 0.1294, 0.0131, 0.1561, 0.007318, 0.1871, 0.01187, 0.1978, 0.01248, 0.1902, 0.02669, 0.1187, 0.01357, 0.1294, 0.0131, 0.1261, 0.02777, 0.5301, 0.3763, 0.5127, 0.3775, 0.5294, 0.3619, 0.5301, 0.3763, 0.5294, 0.3619, 0.5475, 0.3761, 0.02416, 0.5386, 0.01864, 0.473, 0.01257, 0.4017, 0.01831, 0.4012, 0.02995, 0.538, 0.07463, 0.9201, 0.03955, 0.5371, 0.08686, 0.5326, 0.1063, 0.9094, 0.02407, 0.3573, 0.03955, 0.5371, 0.02995, 0.538, 0.01831, 0.4012, 0.01715, 0.3875, 0.0166, 0.3617, 0.06868, 0.925, 0.02416, 0.5386, 0.02995, 0.538, 0.07021, 0.922, 0.1063, 0.9094, 0.1183, 0.9165, 0.08776, 0.941, 0.07597, 0.9286, 0.1183, 0.9165, 0.1063, 0.9094, 0.08686, 0.5326, 0.1018, 0.5317, 0.07661, 0.3557, 0.07614, 0.3529, 0.08915, 0.3524, 0.08935, 0.3535, 0.07614, 0.3529, 0.07661, 0.3557, 0.08159, 0.439, 0.08686, 0.5326, 0.03955, 0.5371, 0.02407, 0.3573, 0.07021, 0.922, 0.02995, 0.538, 0.03955, 0.5371, 0.07463, 0.9201, 0.0166, 0.3617, 0.0139, 0.361, 0.02407, 0.3573, 0.002058, 0.3536, 0.004464, 0.3498, 0.02407, 0.3573, 0.0139, 0.361, 0.08314, 0.3129, 0.03937, 0.3042, 0.05115, 0.2736, 0.09706, 0.2907, 0.1059, 0.299, 0.09706, 0.2907, 0.1128, 0.2767, 0.1193, 0.2901, 0.03937, 0.3042, 0.02051, 0.2996, 0.03142, 0.2713, 0.05115, 0.2736, 0.09513, 0.3166, 0.08314, 0.3129, 0.09706, 0.2907, 0.1059, 0.299, 0.04933, 0.261, 0.1217, 0.2296, 0.1215, 0.2296, 0.05115, 0.2736, 0.0496, 0.2615, 0.1215, 0.2296, 0.1402, 0.228, 0.144, 0.2582, 0.1295, 0.257, 0.1295, 0.257, 0.144, 0.2582, 0.1391, 0.2803, 0.1283, 0.272, 0.1283, 0.272, 0.1391, 0.2803, 0.1193, 0.2901, 0.1128, 0.2767, 0.05115, 0.2736, 0.1215, 0.2296, 0.1128, 0.2767, 0.09706, 0.2907, 0.1215, 0.2296, 0.1295, 0.257, 0.1283, 0.272, 0.1128, 0.2767, 0.08915, 0.3524, 0.07614, 0.3529, 0.07628, 0.3361, 0.08934, 0.3373, 0.02407, 0.3573, 0.004464, 0.3498, 0.01084, 0.3338, 0.03059, 0.3391, 0.07614, 0.3529, 0.02407, 0.3573, 0.03059, 0.3391, 0.07628, 0.3361, 0.08934, 0.3373, 0.07628, 0.3361, 0.08314, 0.3129, 0.09513, 0.3166, 0.03059, 0.3391, 0.01084, 0.3338, 0.02051, 0.2996, 0.03937, 0.3042, 0.07628, 0.3361, 0.03059, 0.3391, 0.03937, 0.3042, 0.08314, 0.3129, 0.0496, 0.2615, 0.05115, 0.2736, 0.03142, 0.2713, 0.02958, 0.2676, 0.06868, 0.925, 0.07021, 0.922, 0.07463, 0.9201, 0.07597, 0.9286, 0.1063, 0.9094, 0.07597, 0.9286, 0.07463, 0.9201, 0.08686, 0.5326, 0.08159, 0.439, 0.09647, 0.4383, 0.1018, 0.5317, 0.08159, 0.439, 0.08751, 0.4341, 0.09647, 0.4383, 0.08159, 0.439, 0.07661, 0.3557, 0.08276, 0.3594, 0.08387, 0.3716, 0.08461, 0.3821, 0.08587, 0.404, 0.08751, 0.4341, 0.08935, 0.3535, 0.08276, 0.3594, 0.07661, 0.3557, 0.01715, 0.3875, 0.01222, 0.3872, 0.0139, 0.361, 0.0166, 0.3617])
me_cylinder.materials.append(mat_body)
me_cylinder.materials.append(mat_metal)
me_cylinder.materials.append(mat_scope_mount)
me_cylinder.materials.append(mat_front_glass)
me_cylinder.materials.append(mat_back_glass)
me_cylinder.use_remesh_preserve_volume = False
me_cylinder.use_remesh_preserve_attributes = False
me_cylinder.use_mirror_vertex_groups = False
me_cylinder.update()

# ---- objects
ob_cylinder = bpy.data.objects.new('Cylinder', me_cylinder)
ob_hemi = bpy.data.objects.new('Hemi', light_hemi)

# ---- transforms, parenting, visibility, modifiers, constraints
ob_cylinder.location = (0.0, 0.0, 0.0)
ob_cylinder.rotation_euler = (1.571, -0.0, 0.0)
ob_cylinder.lineart.crease_threshold = 0.0
_vg = ob_cylinder.vertex_groups.new(name='Body')
_vg = ob_cylinder.vertex_groups.new(name='Trigger')
_vg = ob_cylinder.vertex_groups.new(name='Barrel')
_m = ob_cylinder.modifiers.new('EdgeSplit', 'EDGE_SPLIT')
_m.split_angle = 1.047
_m = ob_cylinder.modifiers.new('Auto Smooth', 'NODES')
_m.node_group = ng_auto_smooth
_gi = [s.identifier for s in ng_auto_smooth.interface.items_tree if s.item_type == 'SOCKET' and s.in_out == 'INPUT']
_m[_gi[1]] = 0.5236  # Angle
ob_hemi.location = (0.0, 0.0, 2.0)
ob_hemi.lineart.crease_threshold = 0.0

# ---- collection membership
col_collection_1.objects.link(ob_cylinder)
col_collection_2.objects.link(ob_hemi)

# ---- scene / render settings (as saved in the file)
scene.frame_start = 1; scene.frame_end = 250; scene.frame_set(0)
scene.render.engine = 'BLENDER_EEVEE_NEXT'
scene.render.resolution_percentage = 50
scene.render.dither_intensity = 0.0
scene.cycles.use_denoising = False
scene.cycles.samples = 128
scene.cycles.sampling_pattern = 'TABULATED_SOBOL'
scene.cycles.use_adaptive_sampling = False
scene.cycles.use_light_tree = False
scene.cycles.blur_glossy = 0.0
scene.cycles.sample_clamp_indirect = 0.0
scene.view_settings.view_transform = 'Standard'
bpy.context.view_layer.update()

# ---- added for rendering (the .blend has no active camera): camera
cam_auto = bpy.data.cameras.new('AutoCamera')
cam_auto.lens = 50.0
cam_auto.sensor_width = 36.0
cam_auto.clip_end = 1000.0
ob_auto_camera = bpy.data.objects.new('AutoCamera', cam_auto)
scene.collection.objects.link(ob_auto_camera)
ob_auto_camera.location = (0.757224, -0.988016, 0.601356)
ob_auto_camera.rotation_euler = (1.09748, -7.21219e-08, 0.694738)
scene.camera = ob_auto_camera
bpy.context.view_layer.update()
